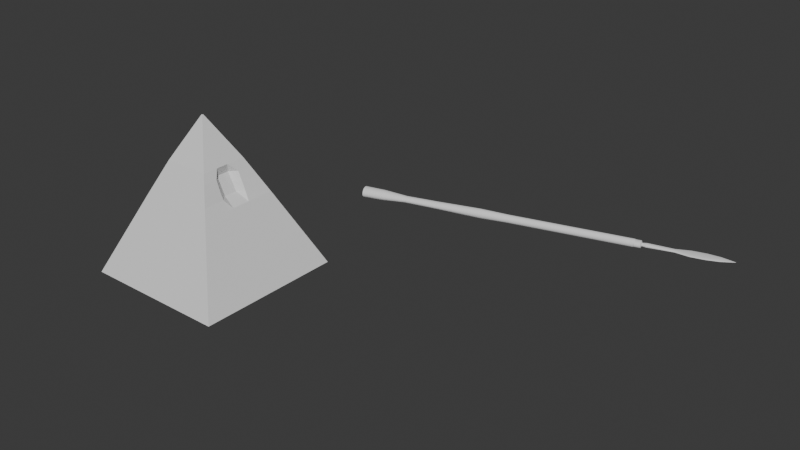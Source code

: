 # Source: piramid.blend  (saved by Blender 4.4.32; exported with 4.5.12 LTS)
import bpy
from mathutils import Matrix  # noqa: F401  (used for matrix-valued properties, if any)

bpy.ops.wm.read_factory_settings(use_empty=True)
scene = bpy.context.scene
scene.name = 'Scene'

# ---- collections
col_collection = bpy.data.collections.new('Collection'); scene.collection.children.link(col_collection)

# ---- materials (node trees are filled in below, after node groups)
mat_material = bpy.data.materials.new('Material')
mat_material.alpha_threshold = 0.0
mat_material.roughness = 0.5
mat_material.line_color = (0.0, 0.0, 0.0, 1.0)

# ---- material node trees
mat_material.use_nodes = True; mat_material.node_tree.nodes.clear()
_N = mat_material.node_tree.nodes; _L = mat_material.node_tree.links
n0 = _N.new('ShaderNodeOutputMaterial'); n0.name = 'Material Output'; n0.location = (300, 300)
n1 = _N.new('ShaderNodeBsdfPrincipled'); n1.name = 'Principled BSDF'; n1.location = (10, 300)
n1.inputs[3].default_value = 1.45
_L.new(n1.outputs[0], n0.inputs[0])
n0.is_active_output = True

# ---- world
world_world = bpy.data.worlds.new('World'); scene.world = world_world
world_world.use_nodes = True; world_world.node_tree.nodes.clear()
_N = world_world.node_tree.nodes; _L = world_world.node_tree.links
n0 = _N.new('ShaderNodeOutputWorld'); n0.name = 'World Output'; n0.location = (300, 300)
n1 = _N.new('ShaderNodeBackground'); n1.name = 'Background'; n1.location = (10, 300)
n1.inputs[0].default_value = (0.05088, 0.05088, 0.05088, 1.0)
_L.new(n1.outputs[0], n0.inputs[0])
n0.is_active_output = True
world_world.color = (0.05088, 0.05088, 0.05088)
world_world.sun_shadow_jitter_overblur = 0.0

# ---- meshes
me_cube = bpy.data.meshes.new('Cube')
me_cube.from_pydata([(0.008953, 0.008953, 1.182), (1.083, 1.083, -1.043), (0.008953, -0.008953, 1.182), (1.083, -1.083, -1.043), (-0.008953, 0.008953, 1.182), (-1.083, 1.083, -1.043), (-0.008953, -0.008953, 1.182), (-1.083, -1.083, -1.043), (0.5724, 0.5724, 0.06978), (-0.5724, -0.5724, 0.06978), (0.5724, -0.5724, 0.06978), (-0.5724, 0.5724, 0.06978), (-0.3396, -0.3396, 0.5674), (0.3396, 0.3396, 0.5674), (0.3396, -0.3396, 0.5674), (-0.3396, 0.3396, 0.5674), (-1.083, 0.0, -1.043), (0.008953, 0.0, 1.182), (-0.008953, 0.0, 1.182), (1.083, 0.0, -1.043), (0.5724, -0.005495, 0.06429), (-0.5724, 0.0, 0.06978), (0.3396, 0.0, 0.5674), (-0.3396, 0.0, 0.5674), (-1.083, -0.5414, -1.043), (0.008953, -0.004477, 1.182), (0.5724, -0.1862, 0.06429), (0.3396, -0.1182, 0.5674), (-0.008953, -0.004477, 1.182), (1.083, -0.5414, -1.043), (-0.5724, -0.2862, 0.06978), (-0.3396, -0.1698, 0.5674), (-0.008953, 0.004477, 1.182), (1.083, 0.5414, -1.043), (-0.5724, 0.2862, 0.06978), (-0.3396, 0.1698, 0.5674), (-1.083, 0.5414, -1.043), (0.008953, 0.004477, 1.182), (0.5724, 0.1752, 0.06429), (0.3396, 0.1182, 0.5674), (0.456, 0.456, 0.3186), (0.456, -0.456, 0.3186), (-0.456, 0.456, 0.3186), (-0.456, -0.456, 0.3186), (-0.456, 0.0, 0.3186), (0.3661, 0.0, 0.3186), (-0.456, -0.228, 0.3186), (0.4466, -0.1907, 0.3186), (0.4466, 0.1907, 0.3186), (-0.456, 0.228, 0.3186), (0.5142, 0.5142, 0.1942), (0.5142, -0.5142, 0.1942), (-0.5142, 0.5142, 0.1942), (-0.5142, 0.0, 0.1942), (0.4277, 0.0, 0.1942), (-0.5142, -0.2571, 0.1942), (0.4996, -0.192, 0.1942), (0.4996, 0.192, 0.1942), (-0.5142, 0.2571, 0.1942), (-0.5142, -0.5142, 0.1942), (-0.3978, -0.3978, 0.443), (0.3978, 0.3978, 0.443), (0.3978, -0.3978, 0.443), (-0.3978, 0.3978, 0.443), (-0.3978, 0.0, 0.443), (0.3038, 0.0, 0.443), (-0.3978, -0.1989, 0.443), (0.3945, -0.1875, 0.443), (0.3945, 0.1875, 0.443), (-0.3978, 0.1989, 0.443), (-0.008953, -0.002238, 1.182), (1.083, -0.2707, -1.043), (-0.5724, -0.1431, 0.06978), (-0.3396, -0.08491, 0.5674), (-1.083, -0.2707, -1.043), (0.008953, -0.002238, 1.182), (0.5724, -0.09584, 0.06429), (0.3396, -0.05909, 0.5674), (0.3661, -0.09534, 0.3186), (-0.456, -0.114, 0.3186), (-0.5142, -0.1286, 0.1942), (0.4277, -0.09602, 0.1942), (0.3038, -0.09377, 0.443), (-0.3978, -0.09945, 0.443), (-1.083, 0.2707, -1.043), (0.008953, 0.002238, 1.182), (0.5724, 0.08485, 0.06429), (0.3396, 0.05909, 0.5674), (-0.008953, 0.002238, 1.182), (1.083, 0.2707, -1.043), (-0.5724, 0.1431, 0.06978), (-0.3396, 0.08491, 0.5674), (-0.456, 0.114, 0.3186), (0.3661, 0.09534, 0.3186), (0.4277, 0.09602, 0.1942), (-0.5142, 0.1286, 0.1942), (-0.3978, 0.09945, 0.443), (0.3038, 0.09377, 0.443)], [], [(25, 28, 6, 2), (14, 2, 6, 12), (35, 32, 4, 15), (24, 29, 3, 7), (27, 25, 2, 14), (15, 4, 0, 13), (5, 11, 8, 1), (29, 26, 10, 3), (36, 34, 11, 5), (3, 10, 9, 7), (63, 15, 13, 61), (67, 27, 14, 62), (69, 35, 15, 63), (62, 14, 12, 60), (83, 73, 23, 64), (97, 87, 22, 65), (74, 72, 21, 16), (89, 86, 20, 19), (87, 85, 17, 22), (84, 89, 19, 16), (73, 70, 18, 23), (85, 88, 18, 17), (12, 6, 28, 31), (7, 9, 30, 24), (60, 12, 31, 66), (82, 77, 27, 67), (71, 76, 26, 29), (77, 75, 25, 27), (74, 71, 29, 24), (75, 70, 28, 25), (0, 4, 32, 37), (5, 1, 33, 36), (13, 0, 37, 39), (1, 8, 38, 33), (61, 13, 39, 68), (96, 91, 35, 69), (84, 90, 34, 36), (91, 88, 32, 35), (95, 92, 49, 58), (50, 40, 48, 57), (81, 78, 47, 56), (59, 43, 46, 55), (94, 93, 45, 54), (80, 79, 44, 53), (51, 41, 43, 59), (58, 49, 42, 52), (56, 47, 41, 51), (52, 42, 40, 50), (11, 52, 50, 8), (26, 56, 51, 10), (34, 58, 52, 11), (10, 51, 59, 9), (72, 80, 53, 21), (86, 94, 54, 20), (9, 59, 55, 30), (76, 81, 56, 26), (8, 50, 57, 38), (90, 95, 58, 34), (92, 96, 69, 49), (40, 61, 68, 48), (78, 82, 67, 47), (43, 60, 66, 46), (93, 97, 65, 45), (79, 83, 64, 44), (41, 62, 60, 43), (49, 69, 63, 42), (47, 67, 62, 41), (42, 63, 61, 40), (46, 66, 83, 79), (45, 65, 82, 78), (20, 54, 81, 76), (30, 55, 80, 72), (55, 46, 79, 80), (54, 45, 78, 81), (17, 18, 70, 75), (16, 19, 71, 74), (22, 17, 75, 77), (19, 20, 76, 71), (65, 22, 77, 82), (31, 28, 70, 73), (24, 30, 72, 74), (66, 31, 73, 83), (48, 68, 97, 93), (44, 64, 96, 92), (21, 53, 95, 90), (38, 57, 94, 86), (57, 48, 93, 94), (53, 44, 92, 95), (23, 18, 88, 91), (16, 21, 90, 84), (64, 23, 91, 96), (37, 32, 88, 85), (36, 33, 89, 84), (39, 37, 85, 87), (33, 38, 86, 89), (68, 39, 87, 97)])
_uv = me_cube.uv_layers.new(name='UVMap')
_uv.uv.foreach_set('vector', [0.625, 0.6875, 0.875, 0.6875, 0.875, 0.75, 0.625, 0.75, 0.5625, 0.75, 0.625, 0.75, 0.625, 1.0, 0.5625, 1.0, 0.5625, 0.1875, 0.625, 0.1875, 0.625, 0.25, 0.5625, 0.25, 0.125, 0.6875, 0.375, 0.6875, 0.375, 0.75, 0.125, 0.75, 0.5625, 0.6875, 0.625, 0.6875, 0.625, 0.75, 0.5625, 0.75, 0.5625, 0.25, 0.625, 0.25, 0.625, 0.5, 0.5625, 0.5, 0.375, 0.25, 0.5, 0.25, 0.5, 0.5, 0.375, 0.5, 0.375, 0.6875, 0.5, 0.6875, 0.5, 0.75, 0.375, 0.75, 0.375, 0.1875, 0.5, 0.1875, 0.5, 0.25, 0.375, 0.25, 0.375, 0.75, 0.5, 0.75, 0.5, 1.0, 0.375, 1.0, 0.5469, 0.25, 0.5625, 0.25, 0.5625, 0.5, 0.5469, 0.5, 0.5469, 0.6875, 0.5625, 0.6875, 0.5625, 0.75, 0.5469, 0.75, 0.5469, 0.1875, 0.5625, 0.1875, 0.5625, 0.25, 0.5469, 0.25, 0.5469, 0.75, 0.5625, 0.75, 0.5625, 1.0, 0.5469, 1.0, 0.5469, 0.09375, 0.5625, 0.09375, 0.5625, 0.125, 0.5469, 0.125, 0.5469, 0.5938, 0.5625, 0.5938, 0.5625, 0.625, 0.5469, 0.625, 0.375, 0.09375, 0.5, 0.09375, 0.5, 0.125, 0.375, 0.125, 0.375, 0.5938, 0.5, 0.5938, 0.5, 0.625, 0.375, 0.625, 0.5625, 0.5938, 0.625, 0.5938, 0.625, 0.625, 0.5625, 0.625, 0.125, 0.5938, 0.375, 0.5938, 0.375, 0.625, 0.125, 0.625, 0.5625, 0.09375, 0.625, 0.09375, 0.625, 0.125, 0.5625, 0.125, 0.625, 0.5938, 0.875, 0.5938, 0.875, 0.625, 0.625, 0.625, 0.5625, 0.0, 0.625, 0.0, 0.625, 0.0625, 0.5625, 0.0625, 0.375, 0.0, 0.5, 0.0, 0.5, 0.0625, 0.375, 0.0625, 0.5469, 0.0, 0.5625, 0.0, 0.5625, 0.0625, 0.5469, 0.0625, 0.5469, 0.6562, 0.5625, 0.6562, 0.5625, 0.6875, 0.5469, 0.6875, 0.375, 0.6562, 0.5, 0.6562, 0.5, 0.6875, 0.375, 0.6875, 0.5625, 0.6562, 0.625, 0.6562, 0.625, 0.6875, 0.5625, 0.6875, 0.125, 0.6562, 0.375, 0.6562, 0.375, 0.6875, 0.125, 0.6875, 0.625, 0.6562, 0.875, 0.6562, 0.875, 0.6875, 0.625, 0.6875, 0.625, 0.5, 0.875, 0.5, 0.875, 0.5625, 0.625, 0.5625, 0.125, 0.5, 0.375, 0.5, 0.375, 0.5625, 0.125, 0.5625, 0.5625, 0.5, 0.625, 0.5, 0.625, 0.5625, 0.5625, 0.5625, 0.375, 0.5, 0.5, 0.5, 0.5, 0.5625, 0.375, 0.5625, 0.5469, 0.5, 0.5625, 0.5, 0.5625, 0.5625, 0.5469, 0.5625, 0.5469, 0.1562, 0.5625, 0.1562, 0.5625, 0.1875, 0.5469, 0.1875, 0.375, 0.1562, 0.5, 0.1562, 0.5, 0.1875, 0.375, 0.1875, 0.5625, 0.1562, 0.625, 0.1562, 0.625, 0.1875, 0.5625, 0.1875, 0.5156, 0.1562, 0.5312, 0.1562, 0.5312, 0.1875, 0.5156, 0.1875, 0.5156, 0.5, 0.5312, 0.5, 0.5312, 0.5625, 0.5156, 0.5625, 0.5156, 0.6562, 0.5312, 0.6562, 0.5312, 0.6875, 0.5156, 0.6875, 0.5156, 0.0, 0.5312, 0.0, 0.5312, 0.0625, 0.5156, 0.0625, 0.5156, 0.5938, 0.5312, 0.5938, 0.5312, 0.625, 0.5156, 0.625, 0.5156, 0.09375, 0.5312, 0.09375, 0.5312, 0.125, 0.5156, 0.125, 0.5156, 0.75, 0.5312, 0.75, 0.5312, 1.0, 0.5156, 1.0, 0.5156, 0.1875, 0.5312, 0.1875, 0.5313, 0.25, 0.5156, 0.25, 0.5156, 0.6875, 0.5312, 0.6875, 0.5312, 0.75, 0.5156, 0.75, 0.5156, 0.25, 0.5313, 0.25, 0.5312, 0.5, 0.5156, 0.5, 0.5, 0.25, 0.5156, 0.25, 0.5156, 0.5, 0.5, 0.5, 0.5, 0.6875, 0.5156, 0.6875, 0.5156, 0.75, 0.5, 0.75, 0.5, 0.1875, 0.5156, 0.1875, 0.5156, 0.25, 0.5, 0.25, 0.5, 0.75, 0.5156, 0.75, 0.5156, 1.0, 0.5, 1.0, 0.5, 0.09375, 0.5156, 0.09375, 0.5156, 0.125, 0.5, 0.125, 0.5, 0.5938, 0.5156, 0.5938, 0.5156, 0.625, 0.5, 0.625, 0.5, 0.0, 0.5156, 0.0, 0.5156, 0.0625, 0.5, 0.0625, 0.5, 0.6562, 0.5156, 0.6562, 0.5156, 0.6875, 0.5, 0.6875, 0.5, 0.5, 0.5156, 0.5, 0.5156, 0.5625, 0.5, 0.5625, 0.5, 0.1562, 0.5156, 0.1562, 0.5156, 0.1875, 0.5, 0.1875, 0.5312, 0.1562, 0.5469, 0.1562, 0.5469, 0.1875, 0.5312, 0.1875, 0.5312, 0.5, 0.5469, 0.5, 0.5469, 0.5625, 0.5312, 0.5625, 0.5312, 0.6562, 0.5469, 0.6562, 0.5469, 0.6875, 0.5312, 0.6875, 0.5312, 0.0, 0.5469, 0.0, 0.5469, 0.0625, 0.5312, 0.0625, 0.5312, 0.5938, 0.5469, 0.5938, 0.5469, 0.625, 0.5312, 0.625, 0.5312, 0.09375, 0.5469, 0.09375, 0.5469, 0.125, 0.5312, 0.125, 0.5312, 0.75, 0.5469, 0.75, 0.5469, 1.0, 0.5312, 1.0, 0.5312, 0.1875, 0.5469, 0.1875, 0.5469, 0.25, 0.5313, 0.25, 0.5312, 0.6875, 0.5469, 0.6875, 0.5469, 0.75, 0.5312, 0.75, 0.5313, 0.25, 0.5469, 0.25, 0.5469, 0.5, 0.5312, 0.5, 0.5312, 0.0625, 0.5469, 0.0625, 0.5469, 0.09375, 0.5312, 0.09375, 0.5312, 0.625, 0.5469, 0.625, 0.5469, 0.6562, 0.5312, 0.6562, 0.5, 0.625, 0.5156, 0.625, 0.5156, 0.6562, 0.5, 0.6562, 0.5, 0.0625, 0.5156, 0.0625, 0.5156, 0.09375, 0.5, 0.09375, 0.5156, 0.0625, 0.5312, 0.0625, 0.5312, 0.09375, 0.5156, 0.09375, 0.5156, 0.625, 0.5312, 0.625, 0.5312, 0.6562, 0.5156, 0.6562, 0.625, 0.625, 0.875, 0.625, 0.875, 0.6562, 0.625, 0.6562, 0.125, 0.625, 0.375, 0.625, 0.375, 0.6562, 0.125, 0.6562, 0.5625, 0.625, 0.625, 0.625, 0.625, 0.6562, 0.5625, 0.6562, 0.375, 0.625, 0.5, 0.625, 0.5, 0.6562, 0.375, 0.6562, 0.5469, 0.625, 0.5625, 0.625, 0.5625, 0.6562, 0.5469, 0.6562, 0.5625, 0.0625, 0.625, 0.0625, 0.625, 0.09375, 0.5625, 0.09375, 0.375, 0.0625, 0.5, 0.0625, 0.5, 0.09375, 0.375, 0.09375, 0.5469, 0.0625, 0.5625, 0.0625, 0.5625, 0.09375, 0.5469, 0.09375, 0.5312, 0.5625, 0.5469, 0.5625, 0.5469, 0.5938, 0.5312, 0.5938, 0.5312, 0.125, 0.5469, 0.125, 0.5469, 0.1562, 0.5312, 0.1562, 0.5, 0.125, 0.5156, 0.125, 0.5156, 0.1562, 0.5, 0.1562, 0.5, 0.5625, 0.5156, 0.5625, 0.5156, 0.5938, 0.5, 0.5938, 0.5156, 0.5625, 0.5312, 0.5625, 0.5312, 0.5938, 0.5156, 0.5938, 0.5156, 0.125, 0.5312, 0.125, 0.5312, 0.1562, 0.5156, 0.1562, 0.5625, 0.125, 0.625, 0.125, 0.625, 0.1562, 0.5625, 0.1562, 0.375, 0.125, 0.5, 0.125, 0.5, 0.1562, 0.375, 0.1562, 0.5469, 0.125, 0.5625, 0.125, 0.5625, 0.1562, 0.5469, 0.1562, 0.625, 0.5625, 0.875, 0.5625, 0.875, 0.5938, 0.625, 0.5938, 0.125, 0.5625, 0.375, 0.5625, 0.375, 0.5938, 0.125, 0.5938, 0.5625, 0.5625, 0.625, 0.5625, 0.625, 0.5938, 0.5625, 0.5938, 0.375, 0.5625, 0.5, 0.5625, 0.5, 0.5938, 0.375, 0.5938, 0.5469, 0.5625, 0.5625, 0.5625, 0.5625, 0.5938, 0.5469, 0.5938])
me_cube.materials.append(mat_material)
me_cube.use_mirror_vertex_groups = False
me_cube.update()
me_cylinder = bpy.data.meshes.new('Cylinder')
me_cylinder.from_pydata([(1.551e-08, 0.4726, -1.0), (1.645e-08, 0.3295, 0.7108), (0.1054, 0.4636, -1.0), (0.0703, 0.3232, 0.7108), (0.2068, 0.4367, -1.0), (0.1379, 0.3044, 0.7108), (0.3002, 0.393, -1.0), (0.2002, 0.274, 0.7108), (0.382, 0.3342, -1.0), (0.2548, 0.233, 0.7108), (0.4492, 0.2626, -1.0), (0.2996, 0.1831, 0.7108), (0.4991, 0.1809, -1.0), (0.3329, 0.1261, 0.7108), (0.5299, 0.09221, -1.0), (0.3534, 0.06429, 0.7108), (0.5403, 4.185e-06, -1.0), (0.3603, 5.832e-06, 0.7108), (0.5299, -0.0922, -1.0), (0.3534, -0.06427, 0.7108), (0.4991, -0.1809, -1.0), (0.3329, -0.1261, 0.7108), (0.4492, -0.2626, -1.0), (0.2996, -0.183, 0.7108), (0.382, -0.3342, -1.0), (0.2548, -0.233, 0.7108), (0.3002, -0.393, -1.0), (0.2002, -0.274, 0.7108), (0.2068, -0.4367, -1.0), (0.1379, -0.3044, 0.7108), (0.1054, -0.4636, -1.0), (0.0703, -0.3232, 0.7108), (1.551e-08, -0.4726, -1.0), (1.645e-08, -0.3295, 0.7108), (-0.1054, -0.4636, -1.0), (-0.0703, -0.3232, 0.7108), (-0.2068, -0.4367, -1.0), (-0.1379, -0.3044, 0.7108), (-0.3002, -0.393, -1.0), (-0.2002, -0.274, 0.7108), (-0.382, -0.3342, -1.0), (-0.2548, -0.233, 0.7108), (-0.4492, -0.2626, -1.0), (-0.2996, -0.183, 0.7108), (-0.4991, -0.1809, -1.0), (-0.3329, -0.1261, 0.7108), (-0.5299, -0.0922, -1.0), (-0.3534, -0.06427, 0.7108), (-0.5403, 4.185e-06, -1.0), (-0.3603, 5.832e-06, 0.7108), (-0.5299, 0.09221, -1.0), (-0.3534, 0.06429, 0.7108), (-0.4991, 0.1809, -1.0), (-0.3329, 0.1261, 0.7108), (-0.4492, 0.2626, -1.0), (-0.2996, 0.1831, 0.7108), (-0.382, 0.3342, -1.0), (-0.2548, 0.233, 0.7108), (-0.3002, 0.393, -1.0), (-0.2002, 0.274, 0.7108), (-0.2068, 0.4367, -1.0), (-0.1379, 0.3044, 0.7108), (-0.1054, 0.4636, -1.0), (-0.0703, 0.3232, 0.7108), (1.582e-08, 0.3026, -0.07656), (0.08097, 0.2968, -0.07656), (0.1588, 0.2796, -0.07656), (0.2306, 0.2516, -0.07656), (0.2935, 0.214, -0.07656), (0.3451, 0.1681, -0.07656), (0.3834, 0.1158, -0.07656), (0.4071, 0.05904, -0.07656), (0.415, 4.822e-06, -0.07656), (0.4071, -0.05903, -0.07656), (0.3834, -0.1158, -0.07656), (0.3451, -0.1681, -0.07656), (0.2935, -0.214, -0.07656), (0.2306, -0.2516, -0.07656), (0.1588, -0.2796, -0.07656), (0.08097, -0.2968, -0.07656), (1.582e-08, -0.3026, -0.07656), (-0.08097, -0.2968, -0.07656), (-0.1588, -0.2796, -0.07656), (-0.2306, -0.2516, -0.07656), (-0.2935, -0.214, -0.07656), (-0.3451, -0.1681, -0.07656), (-0.3834, -0.1158, -0.07656), (-0.4071, -0.05903, -0.07656), (-0.415, 4.822e-06, -0.07656), (-0.4071, 0.05904, -0.07656), (-0.3834, 0.1158, -0.07656), (-0.3451, 0.1681, -0.07656), (-0.2935, 0.214, -0.07656), (-0.2306, 0.2516, -0.07656), (-0.1588, 0.2796, -0.07656), (-0.08097, 0.2968, -0.07656), (0.07159, 0.3148, -0.5257), (0.1404, 0.2966, -0.5257), (0.2039, 0.2669, -0.5257), (0.2595, 0.227, -0.5257), (0.3051, 0.1783, -0.5257), (0.339, 0.1228, -0.5257), (0.3599, 0.06263, -0.5257), (0.3669, 4.113e-06, -0.5257), (0.3599, -0.06262, -0.5257), (0.339, -0.1228, -0.5257), (0.3051, -0.1783, -0.5257), (0.2595, -0.227, -0.5257), (0.2039, -0.2669, -0.5257), (0.1404, -0.2966, -0.5257), (0.07159, -0.3148, -0.5257), (1.144e-08, -0.321, -0.5257), (-0.07159, -0.3148, -0.5257), (-0.1404, -0.2966, -0.5257), (-0.2039, -0.2669, -0.5257), (-0.2595, -0.227, -0.5257), (-0.3051, -0.1783, -0.5257), (-0.339, -0.1228, -0.5257), (-0.3599, -0.06262, -0.5257), (-0.3669, 4.113e-06, -0.5257), (-0.3599, 0.06263, -0.5257), (-0.339, 0.1228, -0.5257), (-0.3051, 0.1783, -0.5257), (-0.2595, 0.227, -0.5257), (-0.2039, 0.2669, -0.5257), (-0.1404, 0.2966, -0.5257), (-0.07159, 0.3148, -0.5257), (1.144e-08, 0.321, -0.5257), (0.06528, 0.2871, -0.7243), (0.1281, 0.2705, -0.7243), (0.1859, 0.2434, -0.7243), (0.2366, 0.207, -0.7243), (0.2782, 0.1626, -0.7243), (0.3092, 0.112, -0.7243), (0.3282, 0.05711, -0.7243), (0.3346, 4.281e-06, -0.7243), (0.3282, -0.05711, -0.7243), (0.3092, -0.112, -0.7243), (0.2782, -0.1626, -0.7243), (0.2366, -0.207, -0.7243), (0.1859, -0.2434, -0.7243), (0.1281, -0.2704, -0.7243), (0.06528, -0.2871, -0.7243), (1.129e-08, -0.2927, -0.7243), (-0.06528, -0.2871, -0.7243), (-0.1281, -0.2704, -0.7243), (-0.1859, -0.2434, -0.7243), (-0.2366, -0.207, -0.7243), (-0.2782, -0.1626, -0.7243), (-0.3092, -0.112, -0.7243), (-0.3282, -0.05711, -0.7243), (-0.3346, 4.281e-06, -0.7243), (-0.3282, 0.05711, -0.7243), (-0.3092, 0.112, -0.7243), (-0.2782, 0.1626, -0.7243), (-0.2366, 0.207, -0.7243), (-0.1859, 0.2434, -0.7243), (-0.1281, 0.2705, -0.7243), (-0.06528, 0.2871, -0.7243), (1.129e-08, 0.2927, -0.7243), (1.493e-08, 0.3525, -0.2486), (0.09433, 0.3458, -0.2486), (0.185, 0.3257, -0.2486), (0.2686, 0.2931, -0.2486), (0.3419, 0.2493, -0.2486), (0.402, 0.1959, -0.2486), (0.4467, 0.1349, -0.2486), (0.4742, 0.06878, -0.2486), (0.4835, 4.726e-06, -0.2486), (0.4742, -0.06877, -0.2486), (0.4467, -0.1349, -0.2486), (0.402, -0.1958, -0.2486), (0.3419, -0.2493, -0.2486), (0.2686, -0.2931, -0.2486), (0.185, -0.3257, -0.2486), (0.09433, -0.3457, -0.2486), (1.493e-08, -0.3525, -0.2486), (-0.09433, -0.3457, -0.2486), (-0.185, -0.3257, -0.2486), (-0.2686, -0.2931, -0.2486), (-0.3419, -0.2493, -0.2486), (-0.402, -0.1958, -0.2486), (-0.4467, -0.1349, -0.2486), (-0.4742, -0.06877, -0.2486), (-0.4835, 4.726e-06, -0.2486), (-0.4742, 0.06878, -0.2486), (-0.4467, 0.1349, -0.2486), (-0.402, 0.1959, -0.2486), (-0.3419, 0.2493, -0.2486), (-0.2686, 0.2931, -0.2486), (-0.185, 0.3257, -0.2486), (-0.09433, 0.3458, -0.2486), (0.1007, 0.4428, -0.875), (0.1975, 0.4171, -0.875), (0.2867, 0.3754, -0.875), (0.3649, 0.3192, -0.875), (0.4291, 0.2508, -0.875), (0.4768, 0.1728, -0.875), (0.5061, 0.08808, -0.875), (0.5161, 4.112e-06, -0.875), (0.5061, -0.08807, -0.875), (0.4768, -0.1728, -0.875), (0.4291, -0.2508, -0.875), (0.3649, -0.3192, -0.875), (0.2867, -0.3754, -0.875), (0.1975, -0.4171, -0.875), (0.1007, -0.4428, -0.875), (1.421e-08, -0.4515, -0.875), (-0.1007, -0.4428, -0.875), (-0.1975, -0.4171, -0.875), (-0.2867, -0.3754, -0.875), (-0.3649, -0.3192, -0.875), (-0.4291, -0.2508, -0.875), (-0.4768, -0.1728, -0.875), (-0.5061, -0.08807, -0.875), (-0.5161, 4.112e-06, -0.875), (-0.5061, 0.08808, -0.875), (-0.4768, 0.1728, -0.875), (-0.4291, 0.2508, -0.875), (-0.3649, 0.3192, -0.875), (-0.2867, 0.3754, -0.875), (-0.1975, 0.4171, -0.875), (-0.1007, 0.4428, -0.875), (1.421e-08, 0.4515, -0.875), (1.645e-08, 0.3295, 0.677), (0.0703, 0.3232, 0.677), (0.1379, 0.3044, 0.677), (0.2002, 0.274, 0.677), (0.2548, 0.233, 0.677), (0.2996, 0.1831, 0.677), (0.3329, 0.1261, 0.677), (0.3534, 0.06428, 0.677), (0.3603, 5.832e-06, 0.677), (0.3534, -0.06427, 0.677), (0.3329, -0.1261, 0.677), (0.2996, -0.183, 0.677), (0.2548, -0.233, 0.677), (0.2002, -0.2739, 0.677), (0.1379, -0.3044, 0.677), (0.0703, -0.3231, 0.677), (1.645e-08, -0.3295, 0.677), (-0.0703, -0.3231, 0.677), (-0.1379, -0.3044, 0.677), (-0.2002, -0.2739, 0.677), (-0.2548, -0.233, 0.677), (-0.2996, -0.183, 0.677), (-0.3329, -0.1261, 0.677), (-0.3534, -0.06427, 0.677), (-0.3603, 5.832e-06, 0.677), (-0.3534, 0.06428, 0.677), (-0.3329, 0.1261, 0.677), (-0.2996, 0.1831, 0.677), (-0.2548, 0.233, 0.677), (-0.2002, 0.274, 0.677), (-0.1379, 0.3044, 0.677), (-0.0703, 0.3232, 0.677), (0.08097, 0.2968, 0.348), (0.1588, 0.2796, 0.348), (0.2306, 0.2516, 0.348), (0.2935, 0.214, 0.348), (0.3451, 0.1681, 0.348), (0.3835, 0.1158, 0.348), (0.4071, 0.05904, 0.348), (0.415, 4.822e-06, 0.348), (0.4071, -0.05903, 0.348), (0.3835, -0.1158, 0.348), (0.3451, -0.1681, 0.348), (0.2935, -0.214, 0.348), (0.2306, -0.2516, 0.348), (0.1588, -0.2796, 0.348), (0.08097, -0.2968, 0.348), (1.582e-08, -0.3026, 0.348), (-0.08097, -0.2968, 0.348), (-0.1588, -0.2796, 0.348), (-0.2306, -0.2516, 0.348), (-0.2935, -0.214, 0.348), (-0.3451, -0.1681, 0.348), (-0.3835, -0.1158, 0.348), (-0.4071, -0.05903, 0.348), (-0.415, 4.822e-06, 0.348), (-0.4071, 0.05904, 0.348), (-0.3835, 0.1158, 0.348), (-0.3451, 0.1681, 0.348), (-0.2935, 0.214, 0.348), (-0.2306, 0.2516, 0.348), (-0.1588, 0.2796, 0.348), (-0.08097, 0.2968, 0.348), (1.582e-08, 0.3026, 0.348), (1.582e-08, 0.3026, 0.6697), (0.08097, 0.2968, 0.6697), (0.1588, 0.2796, 0.6697), (0.2306, 0.2516, 0.6697), (0.2935, 0.214, 0.6697), (0.3451, 0.1681, 0.6697), (0.3835, 0.1158, 0.6697), (0.4071, 0.05904, 0.6697), (0.4151, 4.822e-06, 0.6697), (0.4071, -0.05903, 0.6697), (0.3835, -0.1158, 0.6697), (0.3451, -0.1681, 0.6697), (0.2935, -0.214, 0.6697), (0.2306, -0.2516, 0.6697), (0.1588, -0.2796, 0.6697), (0.08097, -0.2968, 0.6697), (1.582e-08, -0.3026, 0.6697), (-0.08097, -0.2968, 0.6697), (-0.1588, -0.2796, 0.6697), (-0.2306, -0.2516, 0.6697), (-0.2935, -0.214, 0.6697), (-0.3451, -0.1681, 0.6697), (-0.3835, -0.1158, 0.6697), (-0.4071, -0.05903, 0.6697), (-0.4151, 4.822e-06, 0.6697), (-0.4071, 0.05904, 0.6697), (-0.3835, 0.1158, 0.6697), (-0.3451, 0.1681, 0.6697), (-0.2935, 0.214, 0.6697), (-0.2306, 0.2516, 0.6697), (-0.1588, 0.2796, 0.6697), (-0.08097, 0.2968, 0.6697), (3.256e-07, 0.1462, 0.7156), (0.0312, 0.1434, 0.7156), (0.06119, 0.1351, 0.7156), (0.08884, 0.1216, 0.7156), (0.1131, 0.1034, 0.7156), (0.133, 0.08124, 0.7156), (0.1477, 0.05596, 0.7156), (0.1568, 0.02853, 0.7156), (0.1599, 6.792e-06, 0.7156), (0.1568, -0.02852, 0.7156), (0.1477, -0.05595, 0.7156), (0.133, -0.08123, 0.7156), (0.1131, -0.1034, 0.7156), (0.08884, -0.1216, 0.7156), (0.06119, -0.1351, 0.7156), (0.0312, -0.1434, 0.7156), (3.256e-07, -0.1462, 0.7156), (-0.0312, -0.1434, 0.7156), (-0.06119, -0.1351, 0.7156), (-0.08884, -0.1216, 0.7156), (-0.1131, -0.1034, 0.7156), (-0.133, -0.08123, 0.7156), (-0.1477, -0.05595, 0.7156), (-0.1568, -0.02852, 0.7156), (-0.1599, 6.792e-06, 0.7156), (-0.1568, 0.02853, 0.7156), (-0.1477, 0.05596, 0.7156), (-0.133, 0.08124, 0.7156), (-0.1131, 0.1034, 0.7156), (-0.08884, 0.1216, 0.7156), (-0.06119, 0.1351, 0.7156), (-0.0312, 0.1434, 0.7156), (-6.7e-06, 0.02756, 1.232), (0.001815, 0.02703, 1.232), (0.003567, 0.02546, 1.232), (0.005181, 0.02292, 1.232), (0.006596, 0.01949, 1.232), (0.007757, 0.01531, 1.232), (0.00862, 0.01055, 1.232), (0.009152, 0.00538, 1.232), (0.009331, 3.038e-06, 1.232), (0.009152, -0.005373, 1.232), (0.00862, -0.01054, 1.232), (0.007757, -0.01531, 1.232), (0.006596, -0.01948, 1.232), (0.005181, -0.02291, 1.232), (0.003567, -0.02546, 1.232), (0.001815, -0.02703, 1.232), (-6.7e-06, -0.02756, 1.232), (-0.001828, -0.02703, 1.232), (-0.00358, -0.02546, 1.232), (-0.005194, -0.02291, 1.232), (-0.006609, -0.01948, 1.232), (-0.007771, -0.01531, 1.232), (-0.008634, -0.01054, 1.232), (-0.009165, -0.005373, 1.232), (-0.009344, 3.038e-06, 1.232), (-0.009165, 0.00538, 1.232), (-0.008634, 0.01055, 1.232), (-0.007771, 0.01531, 1.232), (-0.006609, 0.01949, 1.232), (-0.005194, 0.02292, 1.232), (-0.00358, 0.02546, 1.232), (-0.001828, 0.02703, 1.232), (-0.1117, -0.08205, 0.8983), (-0.1186, -0.04183, 0.8983), (0.1666, -0.01733, 0.8983), (0.1117, -0.08205, 0.8983), (-0.1209, -7.237e-07, 0.8983), (0.1006, -0.1191, 0.8983), (-0.1186, 0.04183, 0.8983), (0.08552, -0.1516, 0.8983), (-0.1117, 0.08205, 0.8983), (0.06719, -0.1783, 0.8983), (-0.1006, 0.1191, 0.8983), (0.04628, -0.1981, 0.8983), (-2.748e-06, 0.2144, 0.8983), (0.02359, 0.2103, 0.8983), (-0.08552, 0.1516, 0.8983), (0.02359, -0.2103, 0.8983), (0.04628, 0.1981, 0.8983), (-0.06719, 0.1783, 0.8983), (-2.748e-06, -0.2144, 0.8983), (0.06719, 0.1783, 0.8983), (-0.04628, 0.1981, 0.8983), (-0.0236, -0.2103, 0.8983), (0.08552, 0.1516, 0.8983), (-0.0236, 0.2103, 0.8983), (-0.04628, -0.1981, 0.8983), (0.1006, 0.1191, 0.8983), (-0.06719, -0.1783, 0.8983), (0.1117, 0.08205, 0.8983), (-0.08552, -0.1516, 0.8983), (0.1666, 0.01733, 0.8983), (-0.1006, -0.1191, 0.8983), (0.1689, -2.998e-07, 0.8983), (-0.1002, -0.176, 1.073), (0.1543, -0.03716, 1.073), (-5.778e-06, 0.4598, 1.073), (-0.1063, -0.0897, 1.073), (0.1002, -0.176, 1.073), (-0.1084, -2.056e-06, 1.073), (0.09015, -0.2554, 1.073), (-0.1063, 0.0897, 1.073), (0.07666, -0.3251, 1.073), (-0.1002, 0.176, 1.073), (0.06023, -0.3823, 1.073), (-0.09016, 0.2554, 1.073), (0.04149, -0.4248, 1.073), (0.02115, 0.451, 1.073), (-0.07667, 0.3251, 1.073), (0.02115, -0.451, 1.073), (0.04149, 0.4248, 1.073), (-0.06024, 0.3823, 1.073), (-5.778e-06, -0.4598, 1.073), (0.06023, 0.3823, 1.073), (-0.0415, 0.4248, 1.073), (-0.02116, -0.451, 1.073), (0.07666, 0.3251, 1.073), (-0.02116, 0.451, 1.073), (-0.0415, -0.4248, 1.073), (0.09015, 0.2554, 1.073), (-0.06024, -0.3823, 1.073), (0.1002, 0.176, 1.073), (-0.07667, -0.3251, 1.073), (0.1543, 0.03716, 1.073), (-0.09016, -0.2554, 1.073), (0.1564, -8.519e-07, 1.073), (-0.07775, -0.1289, 1.15), (0.1305, -0.02723, 1.15), (-6.141e-06, 0.3369, 1.15), (-0.08254, -0.06573, 1.15), (0.07774, -0.1289, 1.15), (-0.08416, -1.373e-06, 1.15), (0.06996, -0.1872, 1.15), (-0.08254, 0.06573, 1.15), (0.0595, -0.2382, 1.15), (-0.07775, 0.1289, 1.15), (0.04675, -0.2801, 1.15), (-0.06997, 0.1872, 1.15), (0.0322, -0.3113, 1.15), (0.01641, 0.3305, 1.15), (-0.05951, 0.2382, 1.15), (0.01641, -0.3305, 1.15), (0.0322, 0.3113, 1.15), (-0.04676, 0.2801, 1.15), (-6.141e-06, -0.3369, 1.15), (0.04675, 0.2801, 1.15), (-0.03221, 0.3113, 1.15), (-0.01642, -0.3305, 1.15), (0.0595, 0.2382, 1.15), (-0.01642, 0.3305, 1.15), (-0.03221, -0.3113, 1.15), (0.06996, 0.1872, 1.15), (-0.04676, -0.2801, 1.15), (0.07774, 0.1289, 1.15), (-0.05951, -0.2382, 1.15), (0.1305, 0.02723, 1.15), (-0.06997, -0.1872, 1.15), (0.1321, -5.688e-07, 1.15), (-0.2047, -0.04257, 0.7396), (0.1929, -0.0835, 0.7396), (-0.2087, -1.753e-06, 0.7396), (0.1736, -0.1212, 0.7396), (-0.2047, 0.04257, 0.7396), (0.1476, -0.1543, 0.7396), (-0.1929, 0.0835, 0.7396), (0.116, -0.1814, 0.7396), (-0.1736, 0.1212, 0.7396), (0.07988, -0.2016, 0.7396), (0.04072, 0.214, 0.7396), (-0.1476, 0.1543, 0.7396), (0.04072, -0.214, 0.7396), (0.07988, 0.2016, 0.7396), (-0.116, 0.1814, 0.7396), (5.123e-08, -0.2182, 0.7396), (0.116, 0.1814, 0.7396), (-0.07988, 0.2016, 0.7396), (-0.04072, -0.214, 0.7396), (0.1476, 0.1543, 0.7396), (-0.04072, 0.214, 0.7396), (-0.07988, -0.2016, 0.7396), (0.1736, 0.1212, 0.7396), (-0.116, -0.1814, 0.7396), (0.1929, 0.0835, 0.7396), (-0.1476, -0.1543, 0.7396), (0.2047, 0.04257, 0.7396), (-0.1736, -0.1212, 0.7396), (0.2087, -1.753e-06, 0.7396), (-0.1929, -0.0835, 0.7396), (0.2047, -0.04257, 0.7396), (5.123e-08, 0.2182, 0.7396), (-0.1024, -0.0892, 0.9856), (0.0964, -0.175, 0.9856), (-0.1044, -1.342e-06, 0.9856), (0.08676, -0.254, 0.9856), (-0.1024, 0.0892, 0.9856), (0.07378, -0.3233, 0.9856), (-0.09641, 0.175, 0.9856), (0.05797, -0.3802, 0.9856), (-0.08677, 0.254, 0.9856), (0.03993, -0.4224, 0.9856), (0.02035, 0.4484, 0.9856), (-0.07379, 0.3233, 0.9856), (0.02035, -0.4484, 0.9856), (0.03993, 0.4224, 0.9856), (-0.05798, 0.3802, 0.9856), (-5.364e-06, -0.4572, 0.9856), (0.05797, 0.3802, 0.9856), (-0.03994, 0.4224, 0.9856), (-0.02036, -0.4484, 0.9856), (0.07378, 0.3233, 0.9856), (-0.02036, 0.4484, 0.9856), (-0.03994, -0.4224, 0.9856), (0.08676, 0.254, 0.9856), (-0.05798, -0.3802, 0.9856), (0.0964, 0.175, 0.9856), (-0.07379, -0.3233, 0.9856), (0.1503, 0.03695, 0.9856), (-0.08677, -0.254, 0.9856), (0.1523, -5.558e-07, 0.9856), (-0.09641, -0.175, 0.9856), (0.1503, -0.03695, 0.9856), (-5.364e-06, 0.4572, 0.9856)], [], [(224, 1, 3, 225), (225, 3, 5, 226), (226, 5, 7, 227), (227, 7, 9, 228), (228, 9, 11, 229), (229, 11, 13, 230), (230, 13, 15, 231), (231, 15, 17, 232), (232, 17, 19, 233), (233, 19, 21, 234), (234, 21, 23, 235), (235, 23, 25, 236), (236, 25, 27, 237), (237, 27, 29, 238), (238, 29, 31, 239), (239, 31, 33, 240), (240, 33, 35, 241), (241, 35, 37, 242), (242, 37, 39, 243), (243, 39, 41, 244), (244, 41, 43, 245), (245, 43, 45, 246), (246, 45, 47, 247), (247, 47, 49, 248), (248, 49, 51, 249), (249, 51, 53, 250), (250, 53, 55, 251), (251, 55, 57, 252), (252, 57, 59, 253), (253, 59, 61, 254), (11, 9, 324, 325), (254, 61, 63, 255), (255, 63, 1, 224), (0, 2, 4, 6, 8, 10, 12, 14, 16, 18, 20, 22, 24, 26, 28, 30, 32, 34, 36, 38, 40, 42, 44, 46, 48, 50, 52, 54, 56, 58, 60, 62), (191, 95, 64, 160), (190, 94, 95, 191), (189, 93, 94, 190), (188, 92, 93, 189), (187, 91, 92, 188), (186, 90, 91, 187), (185, 89, 90, 186), (184, 88, 89, 185), (183, 87, 88, 184), (182, 86, 87, 183), (181, 85, 86, 182), (180, 84, 85, 181), (179, 83, 84, 180), (178, 82, 83, 179), (177, 81, 82, 178), (176, 80, 81, 177), (175, 79, 80, 176), (174, 78, 79, 175), (173, 77, 78, 174), (172, 76, 77, 173), (171, 75, 76, 172), (170, 74, 75, 171), (169, 73, 74, 170), (168, 72, 73, 169), (167, 71, 72, 168), (166, 70, 71, 167), (165, 69, 70, 166), (164, 68, 69, 165), (163, 67, 68, 164), (162, 66, 67, 163), (161, 65, 66, 162), (160, 64, 65, 161), (159, 127, 96, 128), (128, 96, 97, 129), (129, 97, 98, 130), (130, 98, 99, 131), (131, 99, 100, 132), (132, 100, 101, 133), (133, 101, 102, 134), (134, 102, 103, 135), (135, 103, 104, 136), (136, 104, 105, 137), (137, 105, 106, 138), (138, 106, 107, 139), (139, 107, 108, 140), (140, 108, 109, 141), (141, 109, 110, 142), (142, 110, 111, 143), (143, 111, 112, 144), (144, 112, 113, 145), (145, 113, 114, 146), (146, 114, 115, 147), (147, 115, 116, 148), (148, 116, 117, 149), (149, 117, 118, 150), (150, 118, 119, 151), (151, 119, 120, 152), (152, 120, 121, 153), (153, 121, 122, 154), (154, 122, 123, 155), (155, 123, 124, 156), (156, 124, 125, 157), (157, 125, 126, 158), (158, 126, 127, 159), (222, 158, 159, 223), (221, 157, 158, 222), (220, 156, 157, 221), (219, 155, 156, 220), (218, 154, 155, 219), (217, 153, 154, 218), (216, 152, 153, 217), (215, 151, 152, 216), (214, 150, 151, 215), (213, 149, 150, 214), (212, 148, 149, 213), (211, 147, 148, 212), (210, 146, 147, 211), (209, 145, 146, 210), (208, 144, 145, 209), (207, 143, 144, 208), (206, 142, 143, 207), (205, 141, 142, 206), (204, 140, 141, 205), (203, 139, 140, 204), (202, 138, 139, 203), (201, 137, 138, 202), (200, 136, 137, 201), (199, 135, 136, 200), (198, 134, 135, 199), (197, 133, 134, 198), (196, 132, 133, 197), (195, 131, 132, 196), (194, 130, 131, 195), (193, 129, 130, 194), (192, 128, 129, 193), (223, 159, 128, 192), (127, 160, 161, 96), (96, 161, 162, 97), (97, 162, 163, 98), (98, 163, 164, 99), (99, 164, 165, 100), (100, 165, 166, 101), (101, 166, 167, 102), (102, 167, 168, 103), (103, 168, 169, 104), (104, 169, 170, 105), (105, 170, 171, 106), (106, 171, 172, 107), (107, 172, 173, 108), (108, 173, 174, 109), (109, 174, 175, 110), (110, 175, 176, 111), (111, 176, 177, 112), (112, 177, 178, 113), (113, 178, 179, 114), (114, 179, 180, 115), (115, 180, 181, 116), (116, 181, 182, 117), (117, 182, 183, 118), (118, 183, 184, 119), (119, 184, 185, 120), (120, 185, 186, 121), (121, 186, 187, 122), (122, 187, 188, 123), (123, 188, 189, 124), (124, 189, 190, 125), (125, 190, 191, 126), (126, 191, 160, 127), (0, 223, 192, 2), (2, 192, 193, 4), (4, 193, 194, 6), (6, 194, 195, 8), (8, 195, 196, 10), (10, 196, 197, 12), (12, 197, 198, 14), (14, 198, 199, 16), (16, 199, 200, 18), (18, 200, 201, 20), (20, 201, 202, 22), (22, 202, 203, 24), (24, 203, 204, 26), (26, 204, 205, 28), (28, 205, 206, 30), (30, 206, 207, 32), (32, 207, 208, 34), (34, 208, 209, 36), (36, 209, 210, 38), (38, 210, 211, 40), (40, 211, 212, 42), (42, 212, 213, 44), (44, 213, 214, 46), (46, 214, 215, 48), (48, 215, 216, 50), (50, 216, 217, 52), (52, 217, 218, 54), (54, 218, 219, 56), (56, 219, 220, 58), (58, 220, 221, 60), (60, 221, 222, 62), (62, 222, 223, 0), (319, 255, 224, 288), (318, 254, 255, 319), (317, 253, 254, 318), (316, 252, 253, 317), (315, 251, 252, 316), (314, 250, 251, 315), (313, 249, 250, 314), (312, 248, 249, 313), (311, 247, 248, 312), (310, 246, 247, 311), (309, 245, 246, 310), (308, 244, 245, 309), (307, 243, 244, 308), (306, 242, 243, 307), (305, 241, 242, 306), (304, 240, 241, 305), (303, 239, 240, 304), (302, 238, 239, 303), (301, 237, 238, 302), (300, 236, 237, 301), (299, 235, 236, 300), (298, 234, 235, 299), (297, 233, 234, 298), (296, 232, 233, 297), (295, 231, 232, 296), (294, 230, 231, 295), (293, 229, 230, 294), (292, 228, 229, 293), (291, 227, 228, 292), (290, 226, 227, 291), (289, 225, 226, 290), (288, 224, 225, 289), (64, 287, 256, 65), (65, 256, 257, 66), (66, 257, 258, 67), (67, 258, 259, 68), (68, 259, 260, 69), (69, 260, 261, 70), (70, 261, 262, 71), (71, 262, 263, 72), (72, 263, 264, 73), (73, 264, 265, 74), (74, 265, 266, 75), (75, 266, 267, 76), (76, 267, 268, 77), (77, 268, 269, 78), (78, 269, 270, 79), (79, 270, 271, 80), (80, 271, 272, 81), (81, 272, 273, 82), (82, 273, 274, 83), (83, 274, 275, 84), (84, 275, 276, 85), (85, 276, 277, 86), (86, 277, 278, 87), (87, 278, 279, 88), (88, 279, 280, 89), (89, 280, 281, 90), (90, 281, 282, 91), (91, 282, 283, 92), (92, 283, 284, 93), (93, 284, 285, 94), (94, 285, 286, 95), (95, 286, 287, 64), (287, 288, 289, 256), (256, 289, 290, 257), (257, 290, 291, 258), (258, 291, 292, 259), (259, 292, 293, 260), (260, 293, 294, 261), (261, 294, 295, 262), (262, 295, 296, 263), (263, 296, 297, 264), (264, 297, 298, 265), (265, 298, 299, 266), (266, 299, 300, 267), (267, 300, 301, 268), (268, 301, 302, 269), (269, 302, 303, 270), (270, 303, 304, 271), (271, 304, 305, 272), (272, 305, 306, 273), (273, 306, 307, 274), (274, 307, 308, 275), (275, 308, 309, 276), (276, 309, 310, 277), (277, 310, 311, 278), (278, 311, 312, 279), (279, 312, 313, 280), (280, 313, 314, 281), (281, 314, 315, 282), (282, 315, 316, 283), (283, 316, 317, 284), (284, 317, 318, 285), (285, 318, 319, 286), (286, 319, 288, 287), (451, 448, 374, 375), (29, 27, 333, 334), (47, 45, 342, 343), (3, 1, 320, 321), (1, 63, 351, 320), (21, 19, 329, 330), (39, 37, 338, 339), (57, 55, 347, 348), (13, 11, 325, 326), (31, 29, 334, 335), (49, 47, 343, 344), (5, 3, 321, 322), (23, 21, 330, 331), (41, 39, 339, 340), (59, 57, 348, 349), (15, 13, 326, 327), (33, 31, 335, 336), (51, 49, 344, 345), (7, 5, 322, 323), (25, 23, 331, 332), (43, 41, 340, 341), (61, 59, 349, 350), (17, 15, 327, 328), (35, 33, 336, 337), (53, 51, 345, 346), (9, 7, 323, 324), (27, 25, 332, 333), (45, 43, 341, 342), (63, 61, 350, 351), (19, 17, 328, 329), (37, 35, 337, 338), (55, 53, 346, 347), (353, 352, 383, 382, 381, 380, 379, 378, 377, 376, 375, 374, 373, 372, 371, 370, 369, 368, 367, 366, 365, 364, 363, 362, 361, 360, 359, 358, 357, 356, 355, 354), (452, 449, 361, 362), (453, 451, 375, 376), (454, 452, 362, 363), (455, 453, 376, 377), (456, 454, 363, 364), (457, 455, 377, 378), (458, 456, 364, 365), (459, 457, 378, 379), (460, 458, 365, 366), (461, 450, 352, 353), (462, 459, 379, 380), (463, 460, 366, 367), (464, 461, 353, 354), (465, 462, 380, 381), (466, 463, 367, 368), (467, 464, 354, 355), (468, 465, 381, 382), (469, 466, 368, 369), (470, 467, 355, 356), (471, 468, 382, 383), (472, 469, 369, 370), (473, 470, 356, 357), (450, 471, 383, 352), (474, 472, 370, 371), (475, 473, 357, 358), (476, 474, 371, 372), (477, 475, 358, 359), (478, 476, 372, 373), (479, 477, 359, 360), (448, 478, 373, 374), (449, 479, 360, 361), (510, 508, 415, 386), (509, 507, 414, 384), (508, 506, 413, 415), (507, 505, 412, 414), (506, 504, 411, 413), (505, 503, 410, 412), (504, 502, 409, 411), (503, 501, 408, 410), (511, 500, 407, 396), (502, 499, 406, 409), (501, 498, 405, 408), (500, 497, 404, 407), (499, 496, 403, 406), (498, 495, 402, 405), (497, 494, 401, 404), (496, 493, 400, 403), (495, 492, 399, 402), (494, 491, 398, 401), (493, 490, 397, 400), (492, 489, 395, 399), (491, 488, 394, 398), (490, 511, 396, 397), (489, 487, 393, 395), (488, 486, 392, 394), (487, 485, 391, 393), (486, 484, 390, 392), (485, 483, 389, 391), (484, 482, 388, 390), (483, 481, 387, 389), (482, 480, 385, 388), (481, 510, 386, 387), (480, 509, 384, 385), (542, 540, 447, 417), (541, 539, 446, 416), (540, 538, 445, 447), (539, 537, 444, 446), (538, 536, 443, 445), (537, 535, 442, 444), (536, 534, 441, 443), (535, 533, 440, 442), (543, 532, 439, 418), (534, 531, 438, 441), (533, 530, 437, 440), (532, 529, 436, 439), (531, 528, 435, 438), (530, 527, 434, 437), (529, 526, 433, 436), (528, 525, 432, 435), (527, 524, 431, 434), (526, 523, 430, 433), (525, 522, 429, 432), (524, 521, 428, 431), (523, 520, 427, 430), (522, 543, 418, 429), (521, 519, 426, 428), (520, 518, 425, 427), (519, 517, 424, 426), (518, 516, 423, 425), (517, 515, 422, 424), (516, 514, 421, 423), (515, 513, 420, 422), (514, 512, 419, 421), (513, 542, 417, 420), (512, 541, 416, 419), (417, 447, 479, 449), (416, 446, 478, 448), (447, 445, 477, 479), (446, 444, 476, 478), (445, 443, 475, 477), (444, 442, 474, 476), (443, 441, 473, 475), (442, 440, 472, 474), (418, 439, 471, 450), (441, 438, 470, 473), (440, 437, 469, 472), (439, 436, 468, 471), (438, 435, 467, 470), (437, 434, 466, 469), (436, 433, 465, 468), (435, 432, 464, 467), (434, 431, 463, 466), (433, 430, 462, 465), (432, 429, 461, 464), (431, 428, 460, 463), (430, 427, 459, 462), (429, 418, 450, 461), (428, 426, 458, 460), (427, 425, 457, 459), (426, 424, 456, 458), (425, 423, 455, 457), (424, 422, 454, 456), (423, 421, 453, 455), (422, 420, 452, 454), (421, 419, 451, 453), (420, 417, 449, 452), (419, 416, 448, 451), (343, 342, 509, 480), (330, 329, 510, 481), (344, 343, 480, 482), (331, 330, 481, 483), (345, 344, 482, 484), (332, 331, 483, 485), (346, 345, 484, 486), (333, 332, 485, 487), (347, 346, 486, 488), (334, 333, 487, 489), (321, 320, 511, 490), (348, 347, 488, 491), (335, 334, 489, 492), (322, 321, 490, 493), (349, 348, 491, 494), (336, 335, 492, 495), (323, 322, 493, 496), (350, 349, 494, 497), (337, 336, 495, 498), (324, 323, 496, 499), (351, 350, 497, 500), (338, 337, 498, 501), (325, 324, 499, 502), (320, 351, 500, 511), (339, 338, 501, 503), (326, 325, 502, 504), (340, 339, 503, 505), (327, 326, 504, 506), (341, 340, 505, 507), (328, 327, 506, 508), (342, 341, 507, 509), (329, 328, 508, 510), (385, 384, 541, 512), (387, 386, 542, 513), (388, 385, 512, 514), (389, 387, 513, 515), (390, 388, 514, 516), (391, 389, 515, 517), (392, 390, 516, 518), (393, 391, 517, 519), (394, 392, 518, 520), (395, 393, 519, 521), (397, 396, 543, 522), (398, 394, 520, 523), (399, 395, 521, 524), (400, 397, 522, 525), (401, 398, 523, 526), (402, 399, 524, 527), (403, 400, 525, 528), (404, 401, 526, 529), (405, 402, 527, 530), (406, 403, 528, 531), (407, 404, 529, 532), (408, 405, 530, 533), (409, 406, 531, 534), (396, 407, 532, 543), (410, 408, 533, 535), (411, 409, 534, 536), (412, 410, 535, 537), (413, 411, 536, 538), (414, 412, 537, 539), (415, 413, 538, 540), (384, 414, 539, 541), (386, 415, 540, 542)])
_uv = me_cylinder.uv_layers.new(name='UVMap')
_uv.uv.foreach_set('vector', [1.0, 0.875, 1.0, 1.0, 0.9688, 1.0, 0.9688, 0.875, 0.9688, 0.875, 0.9688, 1.0, 0.9375, 1.0, 0.9375, 0.875, 0.9375, 0.875, 0.9375, 1.0, 0.9062, 1.0, 0.9062, 0.875, 0.9062, 0.875, 0.9062, 1.0, 0.875, 1.0, 0.875, 0.875, 0.875, 0.875, 0.875, 1.0, 0.8438, 1.0, 0.8437, 0.875, 0.8437, 0.875, 0.8438, 1.0, 0.8125, 1.0, 0.8125, 0.875, 0.8125, 0.875, 0.8125, 1.0, 0.7812, 1.0, 0.7812, 0.875, 0.7812, 0.875, 0.7812, 1.0, 0.75, 1.0, 0.75, 0.875, 0.75, 0.875, 0.75, 1.0, 0.7188, 1.0, 0.7188, 0.875, 0.7188, 0.875, 0.7188, 1.0, 0.6875, 1.0, 0.6875, 0.875, 0.6875, 0.875, 0.6875, 1.0, 0.6562, 1.0, 0.6562, 0.875, 0.6562, 0.875, 0.6562, 1.0, 0.625, 1.0, 0.625, 0.875, 0.625, 0.875, 0.625, 1.0, 0.5938, 1.0, 0.5938, 0.875, 0.5938, 0.875, 0.5938, 1.0, 0.5625, 1.0, 0.5625, 0.875, 0.5625, 0.875, 0.5625, 1.0, 0.5312, 1.0, 0.5312, 0.875, 0.5312, 0.875, 0.5312, 1.0, 0.5, 1.0, 0.5, 0.875, 0.5, 0.875, 0.5, 1.0, 0.4688, 1.0, 0.4687, 0.875, 0.4687, 0.875, 0.4688, 1.0, 0.4375, 1.0, 0.4375, 0.875, 0.4375, 0.875, 0.4375, 1.0, 0.4062, 1.0, 0.4062, 0.875, 0.4062, 0.875, 0.4062, 1.0, 0.375, 1.0, 0.375, 0.875, 0.375, 0.875, 0.375, 1.0, 0.3438, 1.0, 0.3437, 0.875, 0.3437, 0.875, 0.3438, 1.0, 0.3125, 1.0, 0.3125, 0.875, 0.3125, 0.875, 0.3125, 1.0, 0.2812, 1.0, 0.2812, 0.875, 0.2812, 0.875, 0.2812, 1.0, 0.25, 1.0, 0.25, 0.875, 0.25, 0.875, 0.25, 1.0, 0.2188, 1.0, 0.2188, 0.875, 0.2188, 0.875, 0.2188, 1.0, 0.1875, 1.0, 0.1875, 0.875, 0.1875, 0.875, 0.1875, 1.0, 0.1562, 1.0, 0.1562, 0.875, 0.1562, 0.875, 0.1562, 1.0, 0.125, 1.0, 0.125, 0.875, 0.125, 0.875, 0.125, 1.0, 0.09375, 1.0, 0.09375, 0.875, 0.09375, 0.875, 0.09375, 1.0, 0.0625, 1.0, 0.0625, 0.875, 0.8438, 1.0, 0.875, 1.0, 0.875, 1.0, 0.8438, 1.0, 0.0625, 0.875, 0.0625, 1.0, 0.03125, 1.0, 0.03125, 0.875, 0.03125, 0.875, 0.03125, 1.0, 0.0, 1.0, 0.0, 0.875, 0.75, 0.49, 0.7968, 0.4854, 0.8418, 0.4717, 0.8833, 0.4496, 0.9197, 0.4197, 0.9496, 0.3833, 0.9717, 0.3418, 0.9854, 0.2968, 0.99, 0.25, 0.9854, 0.2032, 0.9717, 0.1582, 0.9496, 0.1167, 0.9197, 0.08029, 0.8833, 0.05045, 0.8418, 0.02827, 0.7968, 0.01461, 0.75, 0.01, 0.7032, 0.01461, 0.6582, 0.02827, 0.6167, 0.05045, 0.5803, 0.08029, 0.5504, 0.1167, 0.5283, 0.1582, 0.5146, 0.2032, 0.51, 0.25, 0.5146, 0.2968, 0.5283, 0.3418, 0.5504, 0.3833, 0.5803, 0.4197, 0.6167, 0.4496, 0.6582, 0.4717, 0.7032, 0.4854, 0.03125, 0.6875, 0.03125, 0.75, 0.0, 0.75, 0.0, 0.6875, 0.0625, 0.6875, 0.0625, 0.75, 0.03125, 0.75, 0.03125, 0.6875, 0.09375, 0.6875, 0.09375, 0.75, 0.0625, 0.75, 0.0625, 0.6875, 0.125, 0.6875, 0.125, 0.75, 0.09375, 0.75, 0.09375, 0.6875, 0.1562, 0.6875, 0.1562, 0.75, 0.125, 0.75, 0.125, 0.6875, 0.1875, 0.6875, 0.1875, 0.75, 0.1562, 0.75, 0.1562, 0.6875, 0.2188, 0.6875, 0.2188, 0.75, 0.1875, 0.75, 0.1875, 0.6875, 0.25, 0.6875, 0.25, 0.75, 0.2188, 0.75, 0.2188, 0.6875, 0.2812, 0.6875, 0.2812, 0.75, 0.25, 0.75, 0.25, 0.6875, 0.3125, 0.6875, 0.3125, 0.75, 0.2812, 0.75, 0.2812, 0.6875, 0.3438, 0.6875, 0.3438, 0.75, 0.3125, 0.75, 0.3125, 0.6875, 0.375, 0.6875, 0.375, 0.75, 0.3438, 0.75, 0.3438, 0.6875, 0.4062, 0.6875, 0.4062, 0.75, 0.375, 0.75, 0.375, 0.6875, 0.4375, 0.6875, 0.4375, 0.75, 0.4062, 0.75, 0.4062, 0.6875, 0.4688, 0.6875, 0.4688, 0.75, 0.4375, 0.75, 0.4375, 0.6875, 0.5, 0.6875, 0.5, 0.75, 0.4688, 0.75, 0.4688, 0.6875, 0.5312, 0.6875, 0.5312, 0.75, 0.5, 0.75, 0.5, 0.6875, 0.5625, 0.6875, 0.5625, 0.75, 0.5312, 0.75, 0.5312, 0.6875, 0.5938, 0.6875, 0.5938, 0.75, 0.5625, 0.75, 0.5625, 0.6875, 0.625, 0.6875, 0.625, 0.75, 0.5938, 0.75, 0.5938, 0.6875, 0.6562, 0.6875, 0.6562, 0.75, 0.625, 0.75, 0.625, 0.6875, 0.6875, 0.6875, 0.6875, 0.75, 0.6562, 0.75, 0.6562, 0.6875, 0.7188, 0.6875, 0.7188, 0.75, 0.6875, 0.75, 0.6875, 0.6875, 0.75, 0.6875, 0.75, 0.75, 0.7188, 0.75, 0.7188, 0.6875, 0.7812, 0.6875, 0.7812, 0.75, 0.75, 0.75, 0.75, 0.6875, 0.8125, 0.6875, 0.8125, 0.75, 0.7812, 0.75, 0.7812, 0.6875, 0.8438, 0.6875, 0.8438, 0.75, 0.8125, 0.75, 0.8125, 0.6875, 0.875, 0.6875, 0.875, 0.75, 0.8438, 0.75, 0.8438, 0.6875, 0.9062, 0.6875, 0.9062, 0.75, 0.875, 0.75, 0.875, 0.6875, 0.9375, 0.6875, 0.9375, 0.75, 0.9062, 0.75, 0.9062, 0.6875, 0.9688, 0.6875, 0.9688, 0.75, 0.9375, 0.75, 0.9375, 0.6875, 1.0, 0.6875, 1.0, 0.75, 0.9688, 0.75, 0.9688, 0.6875, 1.0, 0.5625, 1.0, 0.625, 0.9688, 0.625, 0.9688, 0.5625, 0.9688, 0.5625, 0.9688, 0.625, 0.9375, 0.625, 0.9375, 0.5625, 0.9375, 0.5625, 0.9375, 0.625, 0.9062, 0.625, 0.9062, 0.5625, 0.9062, 0.5625, 0.9062, 0.625, 0.875, 0.625, 0.875, 0.5625, 0.875, 0.5625, 0.875, 0.625, 0.8438, 0.625, 0.8438, 0.5625, 0.8438, 0.5625, 0.8438, 0.625, 0.8125, 0.625, 0.8125, 0.5625, 0.8125, 0.5625, 0.8125, 0.625, 0.7812, 0.625, 0.7812, 0.5625, 0.7812, 0.5625, 0.7812, 0.625, 0.75, 0.625, 0.75, 0.5625, 0.75, 0.5625, 0.75, 0.625, 0.7188, 0.625, 0.7188, 0.5625, 0.7188, 0.5625, 0.7188, 0.625, 0.6875, 0.625, 0.6875, 0.5625, 0.6875, 0.5625, 0.6875, 0.625, 0.6562, 0.625, 0.6562, 0.5625, 0.6562, 0.5625, 0.6562, 0.625, 0.625, 0.625, 0.625, 0.5625, 0.625, 0.5625, 0.625, 0.625, 0.5938, 0.625, 0.5938, 0.5625, 0.5938, 0.5625, 0.5938, 0.625, 0.5625, 0.625, 0.5625, 0.5625, 0.5625, 0.5625, 0.5625, 0.625, 0.5312, 0.625, 0.5312, 0.5625, 0.5312, 0.5625, 0.5312, 0.625, 0.5, 0.625, 0.5, 0.5625, 0.5, 0.5625, 0.5, 0.625, 0.4688, 0.625, 0.4688, 0.5625, 0.4688, 0.5625, 0.4688, 0.625, 0.4375, 0.625, 0.4375, 0.5625, 0.4375, 0.5625, 0.4375, 0.625, 0.4062, 0.625, 0.4062, 0.5625, 0.4062, 0.5625, 0.4062, 0.625, 0.375, 0.625, 0.375, 0.5625, 0.375, 0.5625, 0.375, 0.625, 0.3438, 0.625, 0.3438, 0.5625, 0.3438, 0.5625, 0.3438, 0.625, 0.3125, 0.625, 0.3125, 0.5625, 0.3125, 0.5625, 0.3125, 0.625, 0.2812, 0.625, 0.2812, 0.5625, 0.2812, 0.5625, 0.2812, 0.625, 0.25, 0.625, 0.25, 0.5625, 0.25, 0.5625, 0.25, 0.625, 0.2188, 0.625, 0.2188, 0.5625, 0.2188, 0.5625, 0.2188, 0.625, 0.1875, 0.625, 0.1875, 0.5625, 0.1875, 0.5625, 0.1875, 0.625, 0.1562, 0.625, 0.1562, 0.5625, 0.1562, 0.5625, 0.1562, 0.625, 0.125, 0.625, 0.125, 0.5625, 0.125, 0.5625, 0.125, 0.625, 0.09375, 0.625, 0.09375, 0.5625, 0.09375, 0.5625, 0.09375, 0.625, 0.0625, 0.625, 0.0625, 0.5625, 0.0625, 0.5625, 0.0625, 0.625, 0.03125, 0.625, 0.03125, 0.5625, 0.03125, 0.5625, 0.03125, 0.625, 0.0, 0.625, 0.0, 0.5625, 0.03125, 0.5312, 0.03125, 0.5625, 0.0, 0.5625, 0.0, 0.5312, 0.0625, 0.5312, 0.0625, 0.5625, 0.03125, 0.5625, 0.03125, 0.5312, 0.09375, 0.5312, 0.09375, 0.5625, 0.0625, 0.5625, 0.0625, 0.5312, 0.125, 0.5312, 0.125, 0.5625, 0.09375, 0.5625, 0.09375, 0.5312, 0.1562, 0.5312, 0.1562, 0.5625, 0.125, 0.5625, 0.125, 0.5312, 0.1875, 0.5313, 0.1875, 0.5625, 0.1562, 0.5625, 0.1562, 0.5312, 0.2188, 0.5312, 0.2188, 0.5625, 0.1875, 0.5625, 0.1875, 0.5313, 0.25, 0.5312, 0.25, 0.5625, 0.2188, 0.5625, 0.2188, 0.5312, 0.2812, 0.5312, 0.2812, 0.5625, 0.25, 0.5625, 0.25, 0.5312, 0.3125, 0.5312, 0.3125, 0.5625, 0.2812, 0.5625, 0.2812, 0.5312, 0.3438, 0.5312, 0.3438, 0.5625, 0.3125, 0.5625, 0.3125, 0.5312, 0.375, 0.5312, 0.375, 0.5625, 0.3438, 0.5625, 0.3438, 0.5312, 0.4062, 0.5312, 0.4062, 0.5625, 0.375, 0.5625, 0.375, 0.5312, 0.4375, 0.5312, 0.4375, 0.5625, 0.4062, 0.5625, 0.4062, 0.5312, 0.4688, 0.5312, 0.4688, 0.5625, 0.4375, 0.5625, 0.4375, 0.5312, 0.5, 0.5312, 0.5, 0.5625, 0.4688, 0.5625, 0.4688, 0.5312, 0.5312, 0.5312, 0.5312, 0.5625, 0.5, 0.5625, 0.5, 0.5312, 0.5625, 0.5312, 0.5625, 0.5625, 0.5312, 0.5625, 0.5312, 0.5312, 0.5938, 0.5312, 0.5938, 0.5625, 0.5625, 0.5625, 0.5625, 0.5312, 0.625, 0.5312, 0.625, 0.5625, 0.5938, 0.5625, 0.5938, 0.5312, 0.6562, 0.5312, 0.6562, 0.5625, 0.625, 0.5625, 0.625, 0.5312, 0.6875, 0.5312, 0.6875, 0.5625, 0.6562, 0.5625, 0.6562, 0.5312, 0.7188, 0.5312, 0.7188, 0.5625, 0.6875, 0.5625, 0.6875, 0.5312, 0.75, 0.5312, 0.75, 0.5625, 0.7188, 0.5625, 0.7188, 0.5312, 0.7812, 0.5312, 0.7812, 0.5625, 0.75, 0.5625, 0.75, 0.5312, 0.8125, 0.5312, 0.8125, 0.5625, 0.7812, 0.5625, 0.7812, 0.5312, 0.8438, 0.5312, 0.8438, 0.5625, 0.8125, 0.5625, 0.8125, 0.5312, 0.875, 0.5312, 0.875, 0.5625, 0.8438, 0.5625, 0.8438, 0.5312, 0.9062, 0.5312, 0.9062, 0.5625, 0.875, 0.5625, 0.875, 0.5312, 0.9375, 0.5312, 0.9375, 0.5625, 0.9062, 0.5625, 0.9062, 0.5312, 0.9687, 0.5312, 0.9688, 0.5625, 0.9375, 0.5625, 0.9375, 0.5312, 1.0, 0.5312, 1.0, 0.5625, 0.9688, 0.5625, 0.9687, 0.5312, 1.0, 0.625, 1.0, 0.6875, 0.9688, 0.6875, 0.9688, 0.625, 0.9688, 0.625, 0.9688, 0.6875, 0.9375, 0.6875, 0.9375, 0.625, 0.9375, 0.625, 0.9375, 0.6875, 0.9062, 0.6875, 0.9062, 0.625, 0.9062, 0.625, 0.9062, 0.6875, 0.875, 0.6875, 0.875, 0.625, 0.875, 0.625, 0.875, 0.6875, 0.8438, 0.6875, 0.8438, 0.625, 0.8438, 0.625, 0.8438, 0.6875, 0.8125, 0.6875, 0.8125, 0.625, 0.8125, 0.625, 0.8125, 0.6875, 0.7812, 0.6875, 0.7812, 0.625, 0.7812, 0.625, 0.7812, 0.6875, 0.75, 0.6875, 0.75, 0.625, 0.75, 0.625, 0.75, 0.6875, 0.7188, 0.6875, 0.7188, 0.625, 0.7188, 0.625, 0.7188, 0.6875, 0.6875, 0.6875, 0.6875, 0.625, 0.6875, 0.625, 0.6875, 0.6875, 0.6562, 0.6875, 0.6562, 0.625, 0.6562, 0.625, 0.6562, 0.6875, 0.625, 0.6875, 0.625, 0.625, 0.625, 0.625, 0.625, 0.6875, 0.5938, 0.6875, 0.5938, 0.625, 0.5938, 0.625, 0.5938, 0.6875, 0.5625, 0.6875, 0.5625, 0.625, 0.5625, 0.625, 0.5625, 0.6875, 0.5312, 0.6875, 0.5312, 0.625, 0.5312, 0.625, 0.5312, 0.6875, 0.5, 0.6875, 0.5, 0.625, 0.5, 0.625, 0.5, 0.6875, 0.4688, 0.6875, 0.4688, 0.625, 0.4688, 0.625, 0.4688, 0.6875, 0.4375, 0.6875, 0.4375, 0.625, 0.4375, 0.625, 0.4375, 0.6875, 0.4062, 0.6875, 0.4062, 0.625, 0.4062, 0.625, 0.4062, 0.6875, 0.375, 0.6875, 0.375, 0.625, 0.375, 0.625, 0.375, 0.6875, 0.3438, 0.6875, 0.3438, 0.625, 0.3438, 0.625, 0.3438, 0.6875, 0.3125, 0.6875, 0.3125, 0.625, 0.3125, 0.625, 0.3125, 0.6875, 0.2812, 0.6875, 0.2812, 0.625, 0.2812, 0.625, 0.2812, 0.6875, 0.25, 0.6875, 0.25, 0.625, 0.25, 0.625, 0.25, 0.6875, 0.2188, 0.6875, 0.2188, 0.625, 0.2188, 0.625, 0.2188, 0.6875, 0.1875, 0.6875, 0.1875, 0.625, 0.1875, 0.625, 0.1875, 0.6875, 0.1562, 0.6875, 0.1562, 0.625, 0.1562, 0.625, 0.1562, 0.6875, 0.125, 0.6875, 0.125, 0.625, 0.125, 0.625, 0.125, 0.6875, 0.09375, 0.6875, 0.09375, 0.625, 0.09375, 0.625, 0.09375, 0.6875, 0.0625, 0.6875, 0.0625, 0.625, 0.0625, 0.625, 0.0625, 0.6875, 0.03125, 0.6875, 0.03125, 0.625, 0.03125, 0.625, 0.03125, 0.6875, 0.0, 0.6875, 0.0, 0.625, 1.0, 0.5, 1.0, 0.5312, 0.9687, 0.5312, 0.9688, 0.5, 0.9688, 0.5, 0.9687, 0.5312, 0.9375, 0.5312, 0.9375, 0.5, 0.9375, 0.5, 0.9375, 0.5312, 0.9062, 0.5312, 0.9062, 0.5, 0.9062, 0.5, 0.9062, 0.5312, 0.875, 0.5312, 0.875, 0.5, 0.875, 0.5, 0.875, 0.5312, 0.8438, 0.5312, 0.8438, 0.5, 0.8438, 0.5, 0.8438, 0.5312, 0.8125, 0.5312, 0.8125, 0.5, 0.8125, 0.5, 0.8125, 0.5312, 0.7812, 0.5312, 0.7812, 0.5, 0.7812, 0.5, 0.7812, 0.5312, 0.75, 0.5312, 0.75, 0.5, 0.75, 0.5, 0.75, 0.5312, 0.7188, 0.5312, 0.7188, 0.5, 0.7188, 0.5, 0.7188, 0.5312, 0.6875, 0.5312, 0.6875, 0.5, 0.6875, 0.5, 0.6875, 0.5312, 0.6562, 0.5312, 0.6562, 0.5, 0.6562, 0.5, 0.6562, 0.5312, 0.625, 0.5312, 0.625, 0.5, 0.625, 0.5, 0.625, 0.5312, 0.5938, 0.5312, 0.5938, 0.5, 0.5938, 0.5, 0.5938, 0.5312, 0.5625, 0.5312, 0.5625, 0.5, 0.5625, 0.5, 0.5625, 0.5312, 0.5312, 0.5312, 0.5312, 0.5, 0.5312, 0.5, 0.5312, 0.5312, 0.5, 0.5312, 0.5, 0.5, 0.5, 0.5, 0.5, 0.5312, 0.4688, 0.5312, 0.4688, 0.5, 0.4688, 0.5, 0.4688, 0.5312, 0.4375, 0.5312, 0.4375, 0.5, 0.4375, 0.5, 0.4375, 0.5312, 0.4062, 0.5312, 0.4062, 0.5, 0.4062, 0.5, 0.4062, 0.5312, 0.375, 0.5312, 0.375, 0.5, 0.375, 0.5, 0.375, 0.5312, 0.3438, 0.5312, 0.3438, 0.5, 0.3438, 0.5, 0.3438, 0.5312, 0.3125, 0.5312, 0.3125, 0.5, 0.3125, 0.5, 0.3125, 0.5312, 0.2812, 0.5312, 0.2812, 0.5, 0.2812, 0.5, 0.2812, 0.5312, 0.25, 0.5312, 0.25, 0.5, 0.25, 0.5, 0.25, 0.5312, 0.2188, 0.5312, 0.2188, 0.5, 0.2188, 0.5, 0.2188, 0.5312, 0.1875, 0.5313, 0.1875, 0.5, 0.1875, 0.5, 0.1875, 0.5313, 0.1562, 0.5312, 0.1562, 0.5, 0.1562, 0.5, 0.1562, 0.5312, 0.125, 0.5312, 0.125, 0.5, 0.125, 0.5, 0.125, 0.5312, 0.09375, 0.5312, 0.09375, 0.5, 0.09375, 0.5, 0.09375, 0.5312, 0.0625, 0.5312, 0.0625, 0.5, 0.0625, 0.5, 0.0625, 0.5312, 0.03125, 0.5312, 0.03125, 0.5, 0.03125, 0.5, 0.03125, 0.5312, 0.0, 0.5312, 0.0, 0.5, 0.03125, 0.8437, 0.03125, 0.875, 0.0, 0.875, 0.0, 0.8438, 0.0625, 0.8438, 0.0625, 0.875, 0.03125, 0.875, 0.03125, 0.8437, 0.09375, 0.8437, 0.09375, 0.875, 0.0625, 0.875, 0.0625, 0.8438, 0.125, 0.8437, 0.125, 0.875, 0.09375, 0.875, 0.09375, 0.8437, 0.1562, 0.8437, 0.1562, 0.875, 0.125, 0.875, 0.125, 0.8437, 0.1875, 0.8437, 0.1875, 0.875, 0.1562, 0.875, 0.1562, 0.8437, 0.2187, 0.8437, 0.2188, 0.875, 0.1875, 0.875, 0.1875, 0.8437, 0.25, 0.8438, 0.25, 0.875, 0.2188, 0.875, 0.2187, 0.8437, 0.2812, 0.8437, 0.2812, 0.875, 0.25, 0.875, 0.25, 0.8438, 0.3125, 0.8438, 0.3125, 0.875, 0.2812, 0.875, 0.2812, 0.8437, 0.3437, 0.8437, 0.3437, 0.875, 0.3125, 0.875, 0.3125, 0.8438, 0.375, 0.8437, 0.375, 0.875, 0.3437, 0.875, 0.3437, 0.8437, 0.4062, 0.8438, 0.4062, 0.875, 0.375, 0.875, 0.375, 0.8437, 0.4375, 0.8438, 0.4375, 0.875, 0.4062, 0.875, 0.4062, 0.8438, 0.4688, 0.8438, 0.4687, 0.875, 0.4375, 0.875, 0.4375, 0.8438, 0.5, 0.8438, 0.5, 0.875, 0.4687, 0.875, 0.4688, 0.8438, 0.5312, 0.8437, 0.5312, 0.875, 0.5, 0.875, 0.5, 0.8438, 0.5625, 0.8438, 0.5625, 0.875, 0.5312, 0.875, 0.5312, 0.8437, 0.5938, 0.8437, 0.5938, 0.875, 0.5625, 0.875, 0.5625, 0.8438, 0.625, 0.8438, 0.625, 0.875, 0.5938, 0.875, 0.5938, 0.8437, 0.6562, 0.8437, 0.6562, 0.875, 0.625, 0.875, 0.625, 0.8438, 0.6875, 0.8438, 0.6875, 0.875, 0.6562, 0.875, 0.6562, 0.8437, 0.7188, 0.8438, 0.7188, 0.875, 0.6875, 0.875, 0.6875, 0.8438, 0.75, 0.8438, 0.75, 0.875, 0.7188, 0.875, 0.7188, 0.8438, 0.7812, 0.8438, 0.7812, 0.875, 0.75, 0.875, 0.75, 0.8438, 0.8125, 0.8438, 0.8125, 0.875, 0.7812, 0.875, 0.7812, 0.8438, 0.8437, 0.8437, 0.8437, 0.875, 0.8125, 0.875, 0.8125, 0.8438, 0.875, 0.8437, 0.875, 0.875, 0.8437, 0.875, 0.8437, 0.8437, 0.9062, 0.8438, 0.9062, 0.875, 0.875, 0.875, 0.875, 0.8437, 0.9375, 0.8438, 0.9375, 0.875, 0.9062, 0.875, 0.9062, 0.8438, 0.9688, 0.8438, 0.9688, 0.875, 0.9375, 0.875, 0.9375, 0.8438, 1.0, 0.8438, 1.0, 0.875, 0.9688, 0.875, 0.9688, 0.8438, 1.0, 0.75, 1.0, 0.8125, 0.9687, 0.8125, 0.9688, 0.75, 0.9688, 0.75, 0.9687, 0.8125, 0.9375, 0.8125, 0.9375, 0.75, 0.9375, 0.75, 0.9375, 0.8125, 0.9062, 0.8125, 0.9062, 0.75, 0.9062, 0.75, 0.9062, 0.8125, 0.875, 0.8125, 0.875, 0.75, 0.875, 0.75, 0.875, 0.8125, 0.8437, 0.8125, 0.8438, 0.75, 0.8438, 0.75, 0.8437, 0.8125, 0.8125, 0.8125, 0.8125, 0.75, 0.8125, 0.75, 0.8125, 0.8125, 0.7812, 0.8125, 0.7812, 0.75, 0.7812, 0.75, 0.7812, 0.8125, 0.75, 0.8125, 0.75, 0.75, 0.75, 0.75, 0.75, 0.8125, 0.7188, 0.8125, 0.7188, 0.75, 0.7188, 0.75, 0.7188, 0.8125, 0.6875, 0.8125, 0.6875, 0.75, 0.6875, 0.75, 0.6875, 0.8125, 0.6562, 0.8125, 0.6562, 0.75, 0.6562, 0.75, 0.6562, 0.8125, 0.625, 0.8125, 0.625, 0.75, 0.625, 0.75, 0.625, 0.8125, 0.5937, 0.8125, 0.5938, 0.75, 0.5938, 0.75, 0.5937, 0.8125, 0.5625, 0.8125, 0.5625, 0.75, 0.5625, 0.75, 0.5625, 0.8125, 0.5312, 0.8125, 0.5312, 0.75, 0.5312, 0.75, 0.5312, 0.8125, 0.5, 0.8125, 0.5, 0.75, 0.5, 0.75, 0.5, 0.8125, 0.4688, 0.8125, 0.4688, 0.75, 0.4688, 0.75, 0.4688, 0.8125, 0.4375, 0.8125, 0.4375, 0.75, 0.4375, 0.75, 0.4375, 0.8125, 0.4062, 0.8125, 0.4062, 0.75, 0.4062, 0.75, 0.4062, 0.8125, 0.375, 0.8125, 0.375, 0.75, 0.375, 0.75, 0.375, 0.8125, 0.3437, 0.8125, 0.3438, 0.75, 0.3438, 0.75, 0.3437, 0.8125, 0.3125, 0.8125, 0.3125, 0.75, 0.3125, 0.75, 0.3125, 0.8125, 0.2812, 0.8125, 0.2812, 0.75, 0.2812, 0.75, 0.2812, 0.8125, 0.25, 0.8125, 0.25, 0.75, 0.25, 0.75, 0.25, 0.8125, 0.2188, 0.8125, 0.2188, 0.75, 0.2188, 0.75, 0.2188, 0.8125, 0.1875, 0.8125, 0.1875, 0.75, 0.1875, 0.75, 0.1875, 0.8125, 0.1562, 0.8125, 0.1562, 0.75, 0.1562, 0.75, 0.1562, 0.8125, 0.125, 0.8125, 0.125, 0.75, 0.125, 0.75, 0.125, 0.8125, 0.09375, 0.8125, 0.09375, 0.75, 0.09375, 0.75, 0.09375, 0.8125, 0.0625, 0.8125, 0.0625, 0.75, 0.0625, 0.75, 0.0625, 0.8125, 0.03125, 0.8125, 0.03125, 0.75, 0.03125, 0.75, 0.03125, 0.8125, 0.0, 0.8125, 0.0, 0.75, 1.0, 0.8125, 1.0, 0.8438, 0.9688, 0.8438, 0.9687, 0.8125, 0.9687, 0.8125, 0.9688, 0.8438, 0.9375, 0.8438, 0.9375, 0.8125, 0.9375, 0.8125, 0.9375, 0.8438, 0.9062, 0.8438, 0.9062, 0.8125, 0.9062, 0.8125, 0.9062, 0.8438, 0.875, 0.8437, 0.875, 0.8125, 0.875, 0.8125, 0.875, 0.8437, 0.8437, 0.8437, 0.8437, 0.8125, 0.8437, 0.8125, 0.8437, 0.8437, 0.8125, 0.8438, 0.8125, 0.8125, 0.8125, 0.8125, 0.8125, 0.8438, 0.7812, 0.8438, 0.7812, 0.8125, 0.7812, 0.8125, 0.7812, 0.8438, 0.75, 0.8438, 0.75, 0.8125, 0.75, 0.8125, 0.75, 0.8438, 0.7188, 0.8438, 0.7188, 0.8125, 0.7188, 0.8125, 0.7188, 0.8438, 0.6875, 0.8438, 0.6875, 0.8125, 0.6875, 0.8125, 0.6875, 0.8438, 0.6562, 0.8437, 0.6562, 0.8125, 0.6562, 0.8125, 0.6562, 0.8437, 0.625, 0.8438, 0.625, 0.8125, 0.625, 0.8125, 0.625, 0.8438, 0.5938, 0.8437, 0.5937, 0.8125, 0.5937, 0.8125, 0.5938, 0.8437, 0.5625, 0.8438, 0.5625, 0.8125, 0.5625, 0.8125, 0.5625, 0.8438, 0.5312, 0.8437, 0.5312, 0.8125, 0.5312, 0.8125, 0.5312, 0.8437, 0.5, 0.8438, 0.5, 0.8125, 0.5, 0.8125, 0.5, 0.8438, 0.4688, 0.8438, 0.4688, 0.8125, 0.4688, 0.8125, 0.4688, 0.8438, 0.4375, 0.8438, 0.4375, 0.8125, 0.4375, 0.8125, 0.4375, 0.8438, 0.4062, 0.8438, 0.4062, 0.8125, 0.4062, 0.8125, 0.4062, 0.8438, 0.375, 0.8437, 0.375, 0.8125, 0.375, 0.8125, 0.375, 0.8437, 0.3437, 0.8437, 0.3437, 0.8125, 0.3437, 0.8125, 0.3437, 0.8437, 0.3125, 0.8438, 0.3125, 0.8125, 0.3125, 0.8125, 0.3125, 0.8438, 0.2812, 0.8437, 0.2812, 0.8125, 0.2812, 0.8125, 0.2812, 0.8437, 0.25, 0.8438, 0.25, 0.8125, 0.25, 0.8125, 0.25, 0.8438, 0.2187, 0.8437, 0.2188, 0.8125, 0.2188, 0.8125, 0.2187, 0.8437, 0.1875, 0.8437, 0.1875, 0.8125, 0.1875, 0.8125, 0.1875, 0.8437, 0.1562, 0.8437, 0.1562, 0.8125, 0.1562, 0.8125, 0.1562, 0.8437, 0.125, 0.8437, 0.125, 0.8125, 0.125, 0.8125, 0.125, 0.8437, 0.09375, 0.8437, 0.09375, 0.8125, 0.09375, 0.8125, 0.09375, 0.8437, 0.0625, 0.8438, 0.0625, 0.8125, 0.0625, 0.8125, 0.0625, 0.8438, 0.03125, 0.8437, 0.03125, 0.8125, 0.03125, 0.8125, 0.03125, 0.8437, 0.0, 0.8438, 0.0, 0.8125, 0.2813, 1.0, 0.3125, 1.0, 0.3125, 1.0, 0.2812, 1.0, 0.5625, 1.0, 0.5938, 1.0, 0.5938, 1.0, 0.5625, 1.0, 0.2812, 1.0, 0.3125, 1.0, 0.3125, 1.0, 0.2812, 1.0, 0.9688, 1.0, 1.0, 1.0, 1.0, 1.0, 0.9688, 1.0, 0.0, 1.0, 0.03125, 1.0, 0.03125, 1.0, 0.0, 1.0, 0.6875, 1.0, 0.7188, 1.0, 0.7188, 1.0, 0.6875, 1.0, 0.4062, 1.0, 0.4375, 1.0, 0.4375, 1.0, 0.4062, 1.0, 0.125, 1.0, 0.1562, 1.0, 0.1562, 1.0, 0.125, 1.0, 0.8125, 1.0, 0.8438, 1.0, 0.8438, 1.0, 0.8125, 1.0, 0.5312, 1.0, 0.5625, 1.0, 0.5625, 1.0, 0.5312, 1.0, 0.25, 1.0, 0.2812, 1.0, 0.2812, 1.0, 0.25, 1.0, 0.9375, 1.0, 0.9688, 1.0, 0.9688, 1.0, 0.9375, 1.0, 0.6562, 1.0, 0.6875, 1.0, 0.6875, 1.0, 0.6562, 1.0, 0.375, 1.0, 0.4062, 1.0, 0.4062, 1.0, 0.375, 1.0, 0.09375, 1.0, 0.125, 1.0, 0.125, 1.0, 0.09375, 1.0, 0.7812, 1.0, 0.8125, 1.0, 0.8125, 1.0, 0.7812, 1.0, 0.5, 1.0, 0.5312, 1.0, 0.5312, 1.0, 0.5, 1.0, 0.2188, 1.0, 0.25, 1.0, 0.25, 1.0, 0.2188, 1.0, 0.9062, 1.0, 0.9375, 1.0, 0.9375, 1.0, 0.9062, 1.0, 0.625, 1.0, 0.6562, 1.0, 0.6562, 1.0, 0.625, 1.0, 0.3438, 1.0, 0.375, 1.0, 0.375, 1.0, 0.3438, 1.0, 0.0625, 1.0, 0.09375, 1.0, 0.09375, 1.0, 0.0625, 1.0, 0.75, 1.0, 0.7812, 1.0, 0.7812, 1.0, 0.75, 1.0, 0.4688, 1.0, 0.5, 1.0, 0.5, 1.0, 0.4688, 1.0, 0.1875, 1.0, 0.2188, 1.0, 0.2188, 1.0, 0.1875, 1.0, 0.875, 1.0, 0.9062, 1.0, 0.9062, 1.0, 0.875, 1.0, 0.5938, 1.0, 0.625, 1.0, 0.625, 1.0, 0.5938, 1.0, 0.3125, 1.0, 0.3438, 1.0, 0.3438, 1.0, 0.3125, 1.0, 0.03125, 1.0, 0.0625, 1.0, 0.0625, 1.0, 0.03125, 1.0, 0.7188, 1.0, 0.75, 1.0, 0.75, 1.0, 0.7188, 1.0, 0.4375, 1.0, 0.4688, 1.0, 0.4688, 1.0, 0.4375, 1.0, 0.1562, 1.0, 0.1875, 1.0, 0.1875, 1.0, 0.1562, 1.0, 0.2968, 0.4854, 0.25, 0.49, 0.2032, 0.4854, 0.1582, 0.4717, 0.1167, 0.4496, 0.08029, 0.4197, 0.05045, 0.3833, 0.02827, 0.3418, 0.01461, 0.2968, 0.01, 0.25, 0.01461, 0.2032, 0.02827, 0.1582, 0.05045, 0.1167, 0.08029, 0.08029, 0.1167, 0.05045, 0.1582, 0.02827, 0.2032, 0.01461, 0.25, 0.01, 0.2968, 0.01461, 0.3418, 0.02827, 0.3833, 0.05045, 0.4197, 0.08029, 0.4496, 0.1167, 0.4717, 0.1582, 0.4854, 0.2032, 0.49, 0.25, 0.4854, 0.2968, 0.4717, 0.3418, 0.4496, 0.3833, 0.4197, 0.4197, 0.3833, 0.4496, 0.3418, 0.4717, 0.6875, 1.0, 0.7188, 1.0, 0.7188, 1.0, 0.6875, 1.0, 0.25, 1.0, 0.2813, 1.0, 0.2812, 1.0, 0.25, 1.0, 0.6563, 1.0, 0.6875, 1.0, 0.6875, 1.0, 0.6562, 1.0, 0.2187, 1.0, 0.25, 1.0, 0.25, 1.0, 0.2188, 1.0, 0.625, 1.0, 0.6563, 1.0, 0.6562, 1.0, 0.625, 1.0, 0.1875, 1.0, 0.2187, 1.0, 0.2188, 1.0, 0.1875, 1.0, 0.5938, 1.0, 0.625, 1.0, 0.625, 1.0, 0.5938, 1.0, 0.1562, 1.0, 0.1875, 1.0, 0.1875, 1.0, 0.1562, 1.0, 0.5625, 1.0, 0.5938, 1.0, 0.5938, 1.0, 0.5625, 1.0, 0.9688, 1.0, 1.0, 1.0, 1.0, 1.0, 0.9688, 1.0, 0.125, 1.0, 0.1562, 1.0, 0.1562, 1.0, 0.125, 1.0, 0.5312, 1.0, 0.5625, 1.0, 0.5625, 1.0, 0.5312, 1.0, 0.9375, 1.0, 0.9688, 1.0, 0.9688, 1.0, 0.9375, 1.0, 0.09375, 1.0, 0.125, 1.0, 0.125, 1.0, 0.09375, 1.0, 0.5, 1.0, 0.5312, 1.0, 0.5312, 1.0, 0.5, 1.0, 0.9062, 1.0, 0.9375, 1.0, 0.9375, 1.0, 0.9062, 1.0, 0.0625, 1.0, 0.09375, 1.0, 0.09375, 1.0, 0.0625, 1.0, 0.4687, 1.0, 0.5, 1.0, 0.5, 1.0, 0.4688, 1.0, 0.875, 1.0, 0.9062, 1.0, 0.9062, 1.0, 0.875, 1.0, 0.03125, 1.0, 0.0625, 1.0, 0.0625, 1.0, 0.03125, 1.0, 0.4375, 1.0, 0.4687, 1.0, 0.4688, 1.0, 0.4375, 1.0, 0.8437, 1.0, 0.875, 1.0, 0.875, 1.0, 0.8438, 1.0, 0.0, 1.0, 0.03125, 1.0, 0.03125, 1.0, 0.0, 1.0, 0.4063, 1.0, 0.4375, 1.0, 0.4375, 1.0, 0.4062, 1.0, 0.8125, 1.0, 0.8437, 1.0, 0.8438, 1.0, 0.8125, 1.0, 0.375, 1.0, 0.4063, 1.0, 0.4062, 1.0, 0.375, 1.0, 0.7812, 1.0, 0.8125, 1.0, 0.8125, 1.0, 0.7812, 1.0, 0.3438, 1.0, 0.375, 1.0, 0.375, 1.0, 0.3438, 1.0, 0.75, 1.0, 0.7812, 1.0, 0.7812, 1.0, 0.75, 1.0, 0.3125, 1.0, 0.3438, 1.0, 0.3438, 1.0, 0.3125, 1.0, 0.7188, 1.0, 0.75, 1.0, 0.75, 1.0, 0.7188, 1.0, 0.7188, 1.0, 0.75, 1.0, 0.75, 1.0, 0.7188, 1.0, 0.3125, 1.0, 0.3437, 1.0, 0.3438, 1.0, 0.3125, 1.0, 0.75, 1.0, 0.7813, 1.0, 0.7812, 1.0, 0.75, 1.0, 0.3437, 1.0, 0.375, 1.0, 0.375, 1.0, 0.3438, 1.0, 0.7813, 1.0, 0.8125, 1.0, 0.8125, 1.0, 0.7812, 1.0, 0.375, 1.0, 0.4063, 1.0, 0.4062, 1.0, 0.375, 1.0, 0.8125, 1.0, 0.8437, 1.0, 0.8437, 1.0, 0.8125, 1.0, 0.4063, 1.0, 0.4375, 1.0, 0.4375, 1.0, 0.4062, 1.0, 0.0, 1.0, 0.03125, 1.0, 0.03125, 1.0, 0.0, 1.0, 0.8437, 1.0, 0.875, 1.0, 0.875, 1.0, 0.8437, 1.0, 0.4375, 1.0, 0.4688, 1.0, 0.4687, 1.0, 0.4375, 1.0, 0.03125, 1.0, 0.0625, 1.0, 0.0625, 1.0, 0.03125, 1.0, 0.875, 1.0, 0.9062, 1.0, 0.9063, 1.0, 0.875, 1.0, 0.4688, 1.0, 0.5, 1.0, 0.5, 1.0, 0.4687, 1.0, 0.0625, 1.0, 0.09375, 1.0, 0.09375, 1.0, 0.0625, 1.0, 0.9062, 1.0, 0.9375, 1.0, 0.9375, 1.0, 0.9063, 1.0, 0.5, 1.0, 0.5312, 1.0, 0.5312, 1.0, 0.5, 1.0, 0.09375, 1.0, 0.125, 1.0, 0.125, 1.0, 0.09375, 1.0, 0.9375, 1.0, 0.9688, 1.0, 0.9688, 1.0, 0.9375, 1.0, 0.5312, 1.0, 0.5625, 1.0, 0.5625, 1.0, 0.5312, 1.0, 0.125, 1.0, 0.1563, 1.0, 0.1562, 1.0, 0.125, 1.0, 0.9688, 1.0, 1.0, 1.0, 1.0, 1.0, 0.9688, 1.0, 0.5625, 1.0, 0.5938, 1.0, 0.5938, 1.0, 0.5625, 1.0, 0.1563, 1.0, 0.1875, 1.0, 0.1875, 1.0, 0.1562, 1.0, 0.5938, 1.0, 0.625, 1.0, 0.625, 1.0, 0.5938, 1.0, 0.1875, 1.0, 0.2187, 1.0, 0.2187, 1.0, 0.1875, 1.0, 0.625, 1.0, 0.6562, 1.0, 0.6563, 1.0, 0.625, 1.0, 0.2187, 1.0, 0.25, 1.0, 0.25, 1.0, 0.2187, 1.0, 0.6562, 1.0, 0.6875, 1.0, 0.6875, 1.0, 0.6563, 1.0, 0.25, 1.0, 0.2812, 1.0, 0.2812, 1.0, 0.25, 1.0, 0.6875, 1.0, 0.7188, 1.0, 0.7188, 1.0, 0.6875, 1.0, 0.2812, 1.0, 0.3125, 1.0, 0.3125, 1.0, 0.2812, 1.0, 0.7188, 1.0, 0.75, 1.0, 0.75, 1.0, 0.7188, 1.0, 0.3125, 1.0, 0.3438, 1.0, 0.3437, 1.0, 0.3125, 1.0, 0.75, 1.0, 0.7812, 1.0, 0.7813, 1.0, 0.75, 1.0, 0.3438, 1.0, 0.375, 1.0, 0.375, 1.0, 0.3437, 1.0, 0.7812, 1.0, 0.8125, 1.0, 0.8125, 1.0, 0.7813, 1.0, 0.375, 1.0, 0.4063, 1.0, 0.4063, 1.0, 0.375, 1.0, 0.8125, 1.0, 0.8437, 1.0, 0.8438, 1.0, 0.8125, 1.0, 0.4063, 1.0, 0.4375, 1.0, 0.4375, 1.0, 0.4063, 1.0, 0.0, 1.0, 0.03125, 1.0, 0.03125, 1.0, 0.0, 1.0, 0.8437, 1.0, 0.875, 1.0, 0.875, 1.0, 0.8438, 1.0, 0.4375, 1.0, 0.4688, 1.0, 0.4688, 1.0, 0.4375, 1.0, 0.03125, 1.0, 0.0625, 1.0, 0.0625, 1.0, 0.03125, 1.0, 0.875, 1.0, 0.9062, 1.0, 0.9062, 1.0, 0.875, 1.0, 0.4688, 1.0, 0.5, 1.0, 0.5, 1.0, 0.4688, 1.0, 0.0625, 1.0, 0.09375, 1.0, 0.09375, 1.0, 0.0625, 1.0, 0.9062, 1.0, 0.9375, 1.0, 0.9375, 1.0, 0.9062, 1.0, 0.5, 1.0, 0.5312, 1.0, 0.5312, 1.0, 0.5, 1.0, 0.09375, 1.0, 0.125, 1.0, 0.125, 1.0, 0.09375, 1.0, 0.9375, 1.0, 0.9688, 1.0, 0.9688, 1.0, 0.9375, 1.0, 0.5312, 1.0, 0.5625, 1.0, 0.5625, 1.0, 0.5312, 1.0, 0.125, 1.0, 0.1562, 1.0, 0.1562, 1.0, 0.125, 1.0, 0.9688, 1.0, 1.0, 1.0, 1.0, 1.0, 0.9688, 1.0, 0.5625, 1.0, 0.5938, 1.0, 0.5938, 1.0, 0.5625, 1.0, 0.1562, 1.0, 0.1875, 1.0, 0.1875, 1.0, 0.1562, 1.0, 0.5938, 1.0, 0.625, 1.0, 0.625, 1.0, 0.5938, 1.0, 0.1875, 1.0, 0.2187, 1.0, 0.2187, 1.0, 0.1875, 1.0, 0.625, 1.0, 0.6562, 1.0, 0.6562, 1.0, 0.625, 1.0, 0.2187, 1.0, 0.25, 1.0, 0.25, 1.0, 0.2187, 1.0, 0.6562, 1.0, 0.6875, 1.0, 0.6875, 1.0, 0.6562, 1.0, 0.25, 1.0, 0.2812, 1.0, 0.2812, 1.0, 0.25, 1.0, 0.6875, 1.0, 0.7188, 1.0, 0.7188, 1.0, 0.6875, 1.0, 0.2812, 1.0, 0.3125, 1.0, 0.3125, 1.0, 0.2812, 1.0, 0.7188, 1.0, 0.75, 1.0, 0.75, 1.0, 0.7188, 1.0, 0.3125, 1.0, 0.3437, 1.0, 0.3438, 1.0, 0.3125, 1.0, 0.75, 1.0, 0.7813, 1.0, 0.7812, 1.0, 0.75, 1.0, 0.3437, 1.0, 0.375, 1.0, 0.375, 1.0, 0.3438, 1.0, 0.7813, 1.0, 0.8125, 1.0, 0.8125, 1.0, 0.7812, 1.0, 0.375, 1.0, 0.4063, 1.0, 0.4063, 1.0, 0.375, 1.0, 0.8125, 1.0, 0.8438, 1.0, 0.8437, 1.0, 0.8125, 1.0, 0.4063, 1.0, 0.4375, 1.0, 0.4375, 1.0, 0.4063, 1.0, 0.0, 1.0, 0.03125, 1.0, 0.03125, 1.0, 0.0, 1.0, 0.8438, 1.0, 0.875, 1.0, 0.875, 1.0, 0.8437, 1.0, 0.4375, 1.0, 0.4688, 1.0, 0.4687, 1.0, 0.4375, 1.0, 0.03125, 1.0, 0.0625, 1.0, 0.0625, 1.0, 0.03125, 1.0, 0.875, 1.0, 0.9062, 1.0, 0.9062, 1.0, 0.875, 1.0, 0.4688, 1.0, 0.5, 1.0, 0.5, 1.0, 0.4687, 1.0, 0.0625, 1.0, 0.09375, 1.0, 0.09375, 1.0, 0.0625, 1.0, 0.9062, 1.0, 0.9375, 1.0, 0.9375, 1.0, 0.9062, 1.0, 0.5, 1.0, 0.5312, 1.0, 0.5312, 1.0, 0.5, 1.0, 0.09375, 1.0, 0.125, 1.0, 0.125, 1.0, 0.09375, 1.0, 0.9375, 1.0, 0.9688, 1.0, 0.9688, 1.0, 0.9375, 1.0, 0.5312, 1.0, 0.5625, 1.0, 0.5625, 1.0, 0.5312, 1.0, 0.125, 1.0, 0.1562, 1.0, 0.1562, 1.0, 0.125, 1.0, 0.9688, 1.0, 1.0, 1.0, 1.0, 1.0, 0.9688, 1.0, 0.5625, 1.0, 0.5938, 1.0, 0.5938, 1.0, 0.5625, 1.0, 0.1562, 1.0, 0.1875, 1.0, 0.1875, 1.0, 0.1562, 1.0, 0.5938, 1.0, 0.625, 1.0, 0.625, 1.0, 0.5938, 1.0, 0.1875, 1.0, 0.2187, 1.0, 0.2187, 1.0, 0.1875, 1.0, 0.625, 1.0, 0.6562, 1.0, 0.6563, 1.0, 0.625, 1.0, 0.2187, 1.0, 0.25, 1.0, 0.25, 1.0, 0.2187, 1.0, 0.6562, 1.0, 0.6875, 1.0, 0.6875, 1.0, 0.6563, 1.0, 0.25, 1.0, 0.2812, 1.0, 0.2813, 1.0, 0.25, 1.0, 0.6875, 1.0, 0.7188, 1.0, 0.7188, 1.0, 0.6875, 1.0, 0.2812, 1.0, 0.3125, 1.0, 0.3125, 1.0, 0.2813, 1.0, 0.2812, 1.0, 0.3125, 1.0, 0.3125, 1.0, 0.2812, 1.0, 0.6875, 1.0, 0.7188, 1.0, 0.7188, 1.0, 0.6875, 1.0, 0.25, 1.0, 0.2812, 1.0, 0.2812, 1.0, 0.25, 1.0, 0.6562, 1.0, 0.6875, 1.0, 0.6875, 1.0, 0.6562, 1.0, 0.2188, 1.0, 0.25, 1.0, 0.25, 1.0, 0.2187, 1.0, 0.625, 1.0, 0.6562, 1.0, 0.6562, 1.0, 0.625, 1.0, 0.1875, 1.0, 0.2188, 1.0, 0.2187, 1.0, 0.1875, 1.0, 0.5938, 1.0, 0.625, 1.0, 0.625, 1.0, 0.5938, 1.0, 0.1562, 1.0, 0.1875, 1.0, 0.1875, 1.0, 0.1563, 1.0, 0.5625, 1.0, 0.5938, 1.0, 0.5938, 1.0, 0.5625, 1.0, 0.9688, 1.0, 1.0, 1.0, 1.0, 1.0, 0.9688, 1.0, 0.125, 1.0, 0.1562, 1.0, 0.1563, 1.0, 0.125, 1.0, 0.5312, 1.0, 0.5625, 1.0, 0.5625, 1.0, 0.5312, 1.0, 0.9375, 1.0, 0.9688, 1.0, 0.9688, 1.0, 0.9375, 1.0, 0.09375, 1.0, 0.125, 1.0, 0.125, 1.0, 0.09375, 1.0, 0.5, 1.0, 0.5312, 1.0, 0.5312, 1.0, 0.5, 1.0, 0.9062, 1.0, 0.9375, 1.0, 0.9375, 1.0, 0.9062, 1.0, 0.0625, 1.0, 0.09375, 1.0, 0.09375, 1.0, 0.0625, 1.0, 0.4688, 1.0, 0.5, 1.0, 0.5, 1.0, 0.4688, 1.0, 0.875, 1.0, 0.9062, 1.0, 0.9062, 1.0, 0.875, 1.0, 0.03125, 1.0, 0.0625, 1.0, 0.0625, 1.0, 0.03125, 1.0, 0.4375, 1.0, 0.4688, 1.0, 0.4688, 1.0, 0.4375, 1.0, 0.8438, 1.0, 0.875, 1.0, 0.875, 1.0, 0.8437, 1.0, 0.0, 1.0, 0.03125, 1.0, 0.03125, 1.0, 0.0, 1.0, 0.4062, 1.0, 0.4375, 1.0, 0.4375, 1.0, 0.4063, 1.0, 0.8125, 1.0, 0.8438, 1.0, 0.8437, 1.0, 0.8125, 1.0, 0.375, 1.0, 0.4062, 1.0, 0.4063, 1.0, 0.375, 1.0, 0.7812, 1.0, 0.8125, 1.0, 0.8125, 1.0, 0.7813, 1.0, 0.3438, 1.0, 0.375, 1.0, 0.375, 1.0, 0.3437, 1.0, 0.75, 1.0, 0.7812, 1.0, 0.7813, 1.0, 0.75, 1.0, 0.3125, 1.0, 0.3438, 1.0, 0.3437, 1.0, 0.3125, 1.0, 0.7188, 1.0, 0.75, 1.0, 0.75, 1.0, 0.7188, 1.0, 0.2812, 1.0, 0.3125, 1.0, 0.3125, 1.0, 0.2812, 1.0, 0.6875, 1.0, 0.7188, 1.0, 0.7188, 1.0, 0.6875, 1.0, 0.25, 1.0, 0.2812, 1.0, 0.2812, 1.0, 0.25, 1.0, 0.6563, 1.0, 0.6875, 1.0, 0.6875, 1.0, 0.6562, 1.0, 0.2187, 1.0, 0.25, 1.0, 0.25, 1.0, 0.2187, 1.0, 0.625, 1.0, 0.6563, 1.0, 0.6562, 1.0, 0.625, 1.0, 0.1875, 1.0, 0.2187, 1.0, 0.2187, 1.0, 0.1875, 1.0, 0.5938, 1.0, 0.625, 1.0, 0.625, 1.0, 0.5938, 1.0, 0.1562, 1.0, 0.1875, 1.0, 0.1875, 1.0, 0.1562, 1.0, 0.5625, 1.0, 0.5938, 1.0, 0.5938, 1.0, 0.5625, 1.0, 0.9688, 1.0, 1.0, 1.0, 1.0, 1.0, 0.9688, 1.0, 0.125, 1.0, 0.1562, 1.0, 0.1562, 1.0, 0.125, 1.0, 0.5312, 1.0, 0.5625, 1.0, 0.5625, 1.0, 0.5312, 1.0, 0.9375, 1.0, 0.9688, 1.0, 0.9688, 1.0, 0.9375, 1.0, 0.09375, 1.0, 0.125, 1.0, 0.125, 1.0, 0.09375, 1.0, 0.5, 1.0, 0.5312, 1.0, 0.5312, 1.0, 0.5, 1.0, 0.9063, 1.0, 0.9375, 1.0, 0.9375, 1.0, 0.9062, 1.0, 0.0625, 1.0, 0.09375, 1.0, 0.09375, 1.0, 0.0625, 1.0, 0.4687, 1.0, 0.5, 1.0, 0.5, 1.0, 0.4688, 1.0, 0.875, 1.0, 0.9063, 1.0, 0.9062, 1.0, 0.875, 1.0, 0.03125, 1.0, 0.0625, 1.0, 0.0625, 1.0, 0.03125, 1.0, 0.4375, 1.0, 0.4687, 1.0, 0.4688, 1.0, 0.4375, 1.0, 0.8437, 1.0, 0.875, 1.0, 0.875, 1.0, 0.8437, 1.0, 0.0, 1.0, 0.03125, 1.0, 0.03125, 1.0, 0.0, 1.0, 0.4062, 1.0, 0.4375, 1.0, 0.4375, 1.0, 0.4063, 1.0, 0.8125, 1.0, 0.8437, 1.0, 0.8437, 1.0, 0.8125, 1.0, 0.375, 1.0, 0.4062, 1.0, 0.4063, 1.0, 0.375, 1.0, 0.7812, 1.0, 0.8125, 1.0, 0.8125, 1.0, 0.7812, 1.0, 0.3438, 1.0, 0.375, 1.0, 0.375, 1.0, 0.3438, 1.0, 0.75, 1.0, 0.7812, 1.0, 0.7812, 1.0, 0.75, 1.0, 0.3125, 1.0, 0.3438, 1.0, 0.3438, 1.0, 0.3125, 1.0, 0.7188, 1.0, 0.75, 1.0, 0.75, 1.0, 0.7188, 1.0])
me_cylinder.update()

# ---- objects
ob_cube = bpy.data.objects.new('Cube', me_cube)
ob_cylinder = bpy.data.objects.new('Cylinder', me_cylinder)
ob_empty = bpy.data.objects.new('Empty', None)

# ---- transforms, parenting, visibility, modifiers, constraints
ob_cube.location = (0.0, 0.0, 0.0)
ob_cube.lock_rotations_4d = False
ob_cube.empty_display_type = 'ARROWS'
ob_cube.lineart.crease_threshold = 0.0
ob_cylinder.parent = ob_empty
ob_cylinder.matrix_parent_inverse = Matrix(((0.3313, -0.0, 0.0, -0.0), (-0.0, 0.3313, -0.0, 0.0), (0.0, -0.0, 0.3313, -0.0), (-0.0, 0.0, -0.0, 1.0)))
ob_cylinder.location = (5.384e-18, 1.862, 0.02425)
ob_cylinder.scale = (0.1295, 0.1805, 2.164)
ob_empty.location = (4.069, 0.2599, 0.01221)
ob_empty.rotation_euler = (-2.2e-05, 1.577, 0.2906)
ob_empty.scale = (3.019, 3.019, 3.019)

# ---- collection membership
col_collection.objects.link(ob_cube)
col_collection.objects.link(ob_cylinder)
col_collection.objects.link(ob_empty)

# ---- scene / render settings (as saved in the file)
scene.frame_start = 0; scene.frame_end = 150; scene.frame_set(116)
scene.render.engine = 'BLENDER_EEVEE_NEXT'
bpy.context.view_layer.update()

# ---- added for rendering (the .blend has no active camera and no usable light): camera, sun
cam_auto = bpy.data.cameras.new('AutoCamera')
cam_auto.lens = 50.0
cam_auto.sensor_width = 36.0
cam_auto.clip_end = 1000.0
ob_auto_camera = bpy.data.objects.new('AutoCamera', cam_auto)
scene.collection.objects.link(ob_auto_camera)
ob_auto_camera.location = (10.427, -8.57324, 6.38944)
ob_auto_camera.rotation_euler = (1.09748, -7.21219e-08, 0.694738)
scene.camera = ob_auto_camera
light_auto_sun = bpy.data.lights.new('AutoSun', 'SUN')
light_auto_sun.energy = 3.0
light_auto_sun.angle = 0.0523599
ob_auto_sun = bpy.data.objects.new('AutoSun', light_auto_sun)
scene.collection.objects.link(ob_auto_sun)
ob_auto_sun.rotation_euler = (0.872665, 0.174533, 0.523599)
bpy.context.view_layer.update()
